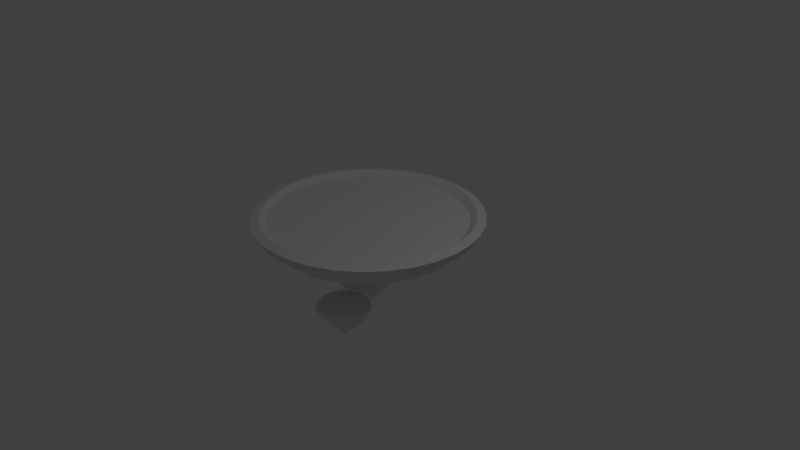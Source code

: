 # Source: floating_platform_1.blend  (saved by Blender 2.79.0; exported with 4.5.12 LTS)
import bpy
from mathutils import Matrix  # noqa: F401  (used for matrix-valued properties, if any)

bpy.ops.wm.read_factory_settings(use_empty=True)
scene = bpy.context.scene
scene.name = 'Scene'

# ---- collections
col_collection_1 = bpy.data.collections.new('Collection 1'); scene.collection.children.link(col_collection_1)

# ---- materials (node trees are filled in below, after node groups)
mat_material_001 = bpy.data.materials.new('Material.001')
mat_material_001.alpha_threshold = 0.0
mat_material_001.use_transparent_shadow = False
mat_material_001.roughness = 0.5

# ---- material node trees

# ---- world
world_world = bpy.data.worlds.new('World'); scene.world = world_world
world_world.color = (0.05088, 0.05088, 0.05088)
world_world.use_sun_shadow = False
world_world.sun_shadow_jitter_overblur = 0.0
world_world.cycles.sampling_method = 'MANUAL'

# ---- cameras
cam_camera = bpy.data.cameras.new('Camera')
cam_camera.clip_end = 100.0
cam_camera.lens = 35.0
cam_camera.sensor_width = 32.0
cam_camera.sensor_height = 18.0
cam_camera.ortho_scale = 7.314
cam_camera.dof.focus_distance = 0.0
cam_camera.dof.aperture_fstop = 128.0

# ---- lights
light_lamp = bpy.data.lights.new('Lamp', 'POINT')
light_lamp.transmission_factor = 0.0
light_lamp.cutoff_distance = 30.0
light_lamp.energy = 100.0
light_lamp.shadow_buffer_clip_start = 1.001
light_lamp.shadow_soft_size = 0.1
light_lamp.shadow_maximum_resolution = 0.006
light_lamp.use_absolute_resolution = True

# ---- meshes
me_circle_002 = bpy.data.meshes.new('Circle.002')
me_circle_002.from_pydata([(0.4215, -0.4177, -0.2952), (0.2865, -0.431, -0.2952), (0.1991, -0.4729, -0.2947), (0.1204, -0.5414, -0.2951), (0.07099, -0.6249, -0.2947), (0.04367, -0.7221, -0.2947), (0.05565, -0.8581, -0.2943), (0.1193, -0.9772, -0.2951), (0.1916, -1.042, -0.2947), (0.2782, -1.086, -0.2943), (0.4122, -1.103, -0.2943), (0.5124, -1.078, -0.2947), (0.5972, -1.031, -0.2951), (0.6856, -0.9285, -0.2943), (0.7273, -0.7985, -0.2947), (0.7166, -0.6681, -0.2951), (0.6726, -0.5736, -0.2947), (0.6116, -0.501, -0.2947), (0.5206, -0.4455, -0.2947), (0.3911, -0.4672, -0.3984), (0.4726, -0.4826, -0.4042), (0.3094, -0.4778, -0.4002), (0.2107, -0.5283, -0.3999), (0.1387, -0.6127, -0.3996), (0.1045, -0.7183, -0.3994), (0.1132, -0.8291, -0.3992), (0.1638, -0.9282, -0.3991), (0.2485, -1.0, -0.399), (0.3282, -1.029, -0.3984), (0.4129, -1.035, -0.399), (0.5197, -1.004, -0.3991), (0.6062, -0.9339, -0.3992), (0.6592, -0.8362, -0.3994), (0.6709, -0.7258, -0.3996), (0.6394, -0.6194, -0.3999), (0.5698, -0.5332, -0.4002), (0.422, -0.5884, -0.5694), (0.3594, -0.5903, -0.5686), (0.2946, -0.63, -0.5706), (0.2675, -0.7144, -0.5753), (0.2766, -0.7777, -0.5688), (0.3083, -0.8184, -0.5686), (0.3545, -0.8437, -0.5692), (0.4201, -0.848, -0.5694), (0.4778, -0.8204, -0.5688), (0.5118, -0.7663, -0.5753), (0.5214, -0.6782, -0.5706), (0.4784, -0.6156, -0.5686), (0.3851, -0.7619, -0.6937), (0.4257, -0.4472, -0.2553), (0.3283, -0.4513, -0.2552), (0.2402, -0.4808, -0.255), (0.1664, -0.5351, -0.2552), (0.1072, -0.6121, -0.255), (0.07836, -0.6947, -0.2552), (0.07198, -0.7874, -0.255), (0.1048, -0.9054, -0.2555), (0.1606, -0.9791, -0.2552), (0.2377, -1.039, -0.2553), (0.355, -1.074, -0.2551), (0.4723, -1.063, -0.255), (0.5825, -1.007, -0.2553), (0.6608, -0.9126, -0.255), (0.6982, -0.8005, -0.2552), (0.6892, -0.6726, -0.2553), (0.6313, -0.5636, -0.2549), (0.5417, -0.4862, -0.2551), (0.3748, -0.5636, -0.2217), (0.2323, -0.649, -0.2218), (0.1942, -0.7763, -0.2218), (0.2806, -0.9229, -0.2218), (0.4384, -0.9431, -0.2218), (0.5709, -0.8253, -0.2217), (0.5382, -0.6449, -0.2218)], [], [(15, 33, 34), (8, 27, 9), (2, 22, 3), (3, 23, 4), (12, 30, 31), (13, 31, 32), (14, 32, 33), (22, 38, 23), (30, 43, 44), (31, 44, 45), (24, 39, 25), (25, 40, 26), (26, 41, 27), (20, 36, 19), (27, 42, 28), (44, 43, 48), (39, 38, 48), (45, 44, 48), (40, 39, 48), (46, 45, 48), (41, 40, 48), (42, 41, 48), (37, 36, 48), (47, 46, 48), (43, 42, 48), (38, 37, 48), (36, 47, 48), (62, 72, 61), (9, 58, 8), (17, 65, 16), (17, 66, 65), (10, 59, 9), (2, 51, 1), (18, 66, 17), (4, 53, 3), (6, 55, 5), (6, 56, 55), (63, 72, 62), (64, 72, 63), (57, 70, 56), (64, 73, 72), (65, 73, 64), (50, 67, 49), (59, 70, 58), (66, 67, 73), (60, 71, 59), (53, 68, 52), (61, 71, 60), (61, 72, 71), (0, 20, 19), (16, 15, 34), (9, 27, 28), (0, 18, 20), (3, 22, 23), (12, 11, 30), (13, 12, 31), (14, 13, 32), (15, 14, 33), (30, 29, 43), (31, 30, 44), (32, 31, 45), (25, 39, 40), (26, 40, 41), (34, 33, 46), (27, 41, 42), (7, 57, 56), (9, 59, 58), (1, 51, 50), (10, 60, 59), (10, 11, 60), (3, 53, 52), (5, 55, 54), (6, 7, 56), (54, 55, 69), (55, 56, 69), (56, 70, 69), (57, 58, 70), (50, 51, 67), (65, 66, 73), (59, 71, 70), (66, 49, 67), (8, 7, 26, 27), (1, 0, 19, 21), (35, 17, 16, 34), (28, 29, 10, 9), (2, 1, 21, 22), (35, 20, 18, 17), (29, 30, 11, 10), (24, 5, 4, 23), (25, 6, 5, 24), (26, 7, 6, 25), (42, 43, 29, 28), (38, 22, 21, 37), (47, 36, 20, 35), (39, 24, 23, 38), (45, 46, 33, 32), (37, 21, 19, 36), (46, 47, 35, 34), (57, 7, 8, 58), (64, 15, 16, 65), (50, 49, 0, 1), (52, 51, 2, 3), (49, 66, 18, 0), (61, 60, 11, 12), (4, 5, 54, 53), (61, 12, 13, 62), (63, 62, 13, 14), (64, 63, 14, 15), (68, 67, 51, 52), (68, 53, 54, 69), (71, 72, 73, 67, 68, 69, 70)])
_ca = me_circle_002.color_attributes.new('Col', 'BYTE_COLOR', 'CORNER')
_ca.data.foreach_set('color', [0.2159, 0.08866, 0.0331, 1.0, 0.2423, 0.1022, 0.0382, 1.0, 0.1779, 0.07227, 0.02843, 1.0, 0.2582, 0.1022, 0.03689, 1.0, 0.3515, 0.1384, 0.04971, 1.0, 0.3864, 0.1529, 0.05286, 1.0, 0.3515, 0.1356, 0.04817, 1.0, 0.162, 0.0648, 0.02519, 1.0, 0.2747, 0.107, 0.04092, 1.0, 0.2747, 0.107, 0.04092, 1.0, 0.1779, 0.07036, 0.02732, 1.0, 0.2016, 0.08228, 0.02956, 1.0, 0.1529, 0.0648, 0.02519, 1.0, 0.2623, 0.107, 0.0382, 1.0, 0.4397, 0.1714, 0.05951, 1.0, 0.1714, 0.07036, 0.02732, 1.0, 0.4397, 0.1714, 0.05951, 1.0, 0.4397, 0.1714, 0.05951, 1.0, 0.15, 0.06301, 0.02519, 1.0, 0.4397, 0.1714, 0.05951, 1.0, 0.4397, 0.1714, 0.05951, 1.0, 0.162, 0.0648, 0.02519, 1.0, 0.3663, 0.1441, 0.05127, 1.0, 0.1683, 0.06848, 0.02624, 1.0, 0.4397, 0.1714, 0.05951, 1.0, 0.4397, 0.1714, 0.05951, 1.0, 0.4397, 0.1714, 0.05951, 1.0, 0.4397, 0.1714, 0.05951, 1.0, 0.4397, 0.1714, 0.05951, 1.0, 0.4397, 0.1714, 0.05951, 1.0, 0.1912, 0.07819, 0.03071, 1.0, 0.2961, 0.117, 0.04374, 1.0, 0.1779, 0.07227, 0.02843, 1.0, 0.1779, 0.07227, 0.02843, 1.0, 0.2918, 0.1144, 0.04092, 1.0, 0.1812, 0.07421, 0.02732, 1.0, 0.1812, 0.07421, 0.02732, 1.0, 0.3515, 0.1413, 0.04971, 1.0, 0.3515, 0.1384, 0.04971, 1.0, 0.1651, 0.06848, 0.02624, 1.0, 0.2384, 0.09759, 0.0356, 1.0, 0.1746, 0.07421, 0.02732, 1.0, 0.3515, 0.1384, 0.04971, 1.0, 0.4072, 0.159, 0.05613, 1.0, 0.4125, 0.159, 0.05613, 1.0, 0.4397, 0.1714, 0.05951, 1.0, 0.4397, 0.1714, 0.05951, 1.0, 0.4397, 0.1714, 0.05951, 1.0, 0.2961, 0.117, 0.04374, 1.0, 0.3663, 0.1441, 0.05127, 1.0, 0.4397, 0.1714, 0.05951, 1.0, 0.4397, 0.1714, 0.05951, 1.0, 0.4397, 0.1714, 0.05951, 1.0, 0.4397, 0.1714, 0.05951, 1.0, 0.2918, 0.1144, 0.04092, 1.0, 0.2961, 0.117, 0.04374, 1.0, 0.4397, 0.1714, 0.05951, 1.0, 0.4508, 0.1779, 0.06301, 1.0, 0.4508, 0.1779, 0.06301, 1.0, 0.5029, 0.2346, 0.1144, 1.0, 0.3515, 0.1413, 0.04971, 1.0, 0.2918, 0.1144, 0.04092, 1.0, 0.4397, 0.1714, 0.05951, 1.0, 0.4072, 0.159, 0.05613, 1.0, 0.3515, 0.1413, 0.04971, 1.0, 0.4397, 0.1714, 0.05951, 1.0, 0.2623, 0.1144, 0.04667, 1.0, 0.2384, 0.09759, 0.0356, 1.0, 0.5029, 0.2346, 0.1144, 1.0, 0.2918, 0.1144, 0.04231, 1.0, 0.4508, 0.1779, 0.06301, 1.0, 0.5029, 0.2346, 0.1144, 1.0, 0.4179, 0.162, 0.05781, 1.0, 0.4072, 0.159, 0.05613, 1.0, 0.4397, 0.1714, 0.05951, 1.0, 0.4397, 0.1714, 0.05951, 1.0, 0.4397, 0.1714, 0.05951, 1.0, 0.4397, 0.1714, 0.05951, 1.0, 0.2384, 0.09759, 0.0356, 1.0, 0.2918, 0.1144, 0.04231, 1.0, 0.5029, 0.2346, 0.1144, 1.0, 0.15, 0.06301, 0.02519, 1.0, 0.15, 0.06301, 0.02519, 1.0, 0.15, 0.06301, 0.02519, 1.0, 0.1651, 0.06848, 0.02519, 1.0, 0.1746, 0.07227, 0.02732, 1.0, 0.15, 0.06301, 0.02519, 1.0, 0.1845, 0.07819, 0.02956, 1.0, 0.1779, 0.07227, 0.03071, 1.0, 0.227, 0.09084, 0.03689, 1.0, 0.1845, 0.07819, 0.02956, 1.0, 0.1683, 0.06848, 0.02732, 1.0, 0.1779, 0.07227, 0.03071, 1.0, 0.1878, 0.07619, 0.03071, 1.0, 0.1529, 0.06301, 0.02519, 1.0, 0.1651, 0.06848, 0.02519, 1.0, 0.3763, 0.147, 0.05286, 1.0, 0.4233, 0.1651, 0.05951, 1.0, 0.3916, 0.1529, 0.05286, 1.0, 0.1559, 0.0648, 0.02624, 1.0, 0.1683, 0.06848, 0.02732, 1.0, 0.1845, 0.07819, 0.02956, 1.0, 0.2016, 0.08228, 0.02956, 1.0, 0.3372, 0.1356, 0.04817, 1.0, 0.2918, 0.1144, 0.04231, 1.0, 0.1683, 0.06848, 0.02624, 1.0, 0.2232, 0.09531, 0.0331, 1.0, 0.1714, 0.07227, 0.02732, 1.0, 0.1683, 0.06848, 0.02624, 1.0, 0.2122, 0.08866, 0.0319, 1.0, 0.2232, 0.09531, 0.0331, 1.0, 0.15, 0.06301, 0.02519, 1.0, 0.15, 0.06301, 0.02519, 1.0, 0.15, 0.06301, 0.02519, 1.0, 0.1746, 0.07036, 0.02732, 1.0, 0.15, 0.06301, 0.02519, 1.0, 0.15, 0.06301, 0.02519, 1.0, 0.2051, 0.08228, 0.03071, 1.0, 0.15, 0.06301, 0.02519, 1.0, 0.1683, 0.06848, 0.02732, 1.0, 0.1746, 0.07036, 0.02732, 1.0, 0.15, 0.06301, 0.02519, 1.0, 0.15, 0.06301, 0.02519, 1.0, 0.1746, 0.07227, 0.02843, 1.0, 0.15, 0.06301, 0.02519, 1.0, 0.1746, 0.07036, 0.02732, 1.0, 0.1683, 0.06848, 0.02732, 1.0, 0.15, 0.06301, 0.02519, 1.0, 0.1812, 0.07421, 0.02843, 1.0, 0.1529, 0.06301, 0.02519, 1.0, 0.15, 0.06301, 0.02519, 1.0, 0.1746, 0.07227, 0.02732, 1.0, 0.1683, 0.06848, 0.02624, 1.0, 0.15, 0.06301, 0.02519, 1.0, 0.15, 0.06301, 0.02519, 1.0, 0.15, 0.06301, 0.02519, 1.0, 0.15, 0.06301, 0.02519, 1.0, 0.1529, 0.06301, 0.02519, 1.0, 0.1651, 0.07036, 0.02732, 1.0, 0.15, 0.06301, 0.02519, 1.0, 0.1714, 0.07036, 0.02732, 1.0, 0.15, 0.06301, 0.02519, 1.0, 0.15, 0.06301, 0.02519, 1.0, 0.15, 0.06301, 0.02519, 1.0, 0.15, 0.06301, 0.02519, 1.0, 0.15, 0.06301, 0.02519, 1.0, 0.15, 0.06301, 0.02519, 1.0, 0.2346, 0.09531, 0.03689, 1.0, 0.1651, 0.06848, 0.02624, 1.0, 0.1746, 0.07421, 0.02732, 1.0, 0.227, 0.09084, 0.03689, 1.0, 0.2159, 0.08866, 0.0331, 1.0, 0.1779, 0.07227, 0.02843, 1.0, 0.3864, 0.1529, 0.05286, 1.0, 0.3515, 0.1384, 0.04971, 1.0, 0.4125, 0.159, 0.05613, 1.0, 0.2346, 0.09531, 0.03689, 1.0, 0.1746, 0.07227, 0.02732, 1.0, 0.1651, 0.06848, 0.02624, 1.0, 0.2747, 0.107, 0.04092, 1.0, 0.162, 0.0648, 0.02519, 1.0, 0.1683, 0.06848, 0.02624, 1.0, 0.1529, 0.0648, 0.02519, 1.0, 0.1559, 0.0648, 0.02624, 1.0, 0.2623, 0.107, 0.0382, 1.0, 0.1714, 0.07036, 0.02732, 1.0, 0.1529, 0.0648, 0.02519, 1.0, 0.4397, 0.1714, 0.05951, 1.0, 0.15, 0.06301, 0.02519, 1.0, 0.1714, 0.07036, 0.02732, 1.0, 0.4397, 0.1714, 0.05951, 1.0, 0.2159, 0.08866, 0.0331, 1.0, 0.15, 0.06301, 0.02519, 1.0, 0.2423, 0.1022, 0.0382, 1.0, 0.4397, 0.1714, 0.05951, 1.0, 0.4397, 0.1714, 0.05951, 1.0, 0.4397, 0.1714, 0.05951, 1.0, 0.4397, 0.1714, 0.05951, 1.0, 0.2623, 0.107, 0.0382, 1.0, 0.4397, 0.1714, 0.05951, 1.0, 0.4397, 0.1714, 0.05951, 1.0, 0.4397, 0.1714, 0.05951, 1.0, 0.4397, 0.1714, 0.05951, 1.0, 0.1779, 0.07227, 0.02843, 1.0, 0.2961, 0.117, 0.04374, 1.0, 0.2918, 0.1144, 0.04092, 1.0, 0.1812, 0.07421, 0.02732, 1.0, 0.2918, 0.1144, 0.04092, 1.0, 0.3515, 0.1413, 0.04971, 1.0, 0.1779, 0.07227, 0.02843, 1.0, 0.2423, 0.1022, 0.0382, 1.0, 0.4508, 0.1779, 0.06301, 1.0, 0.3515, 0.1384, 0.04971, 1.0, 0.3515, 0.1413, 0.04971, 1.0, 0.4072, 0.159, 0.05613, 1.0, 0.1779, 0.07227, 0.02843, 1.0, 0.2423, 0.09759, 0.0356, 1.0, 0.2122, 0.08866, 0.0319, 1.0, 0.1651, 0.06848, 0.02519, 1.0, 0.1529, 0.06301, 0.02519, 1.0, 0.1746, 0.07227, 0.02732, 1.0, 0.3763, 0.1441, 0.05286, 1.0, 0.4397, 0.1714, 0.05951, 1.0, 0.4397, 0.1714, 0.05951, 1.0, 0.1878, 0.07619, 0.03071, 1.0, 0.15, 0.06301, 0.02519, 1.0, 0.1529, 0.06301, 0.02519, 1.0, 0.1878, 0.07619, 0.03071, 1.0, 0.1559, 0.0648, 0.02624, 1.0, 0.15, 0.06301, 0.02519, 1.0, 0.2918, 0.1144, 0.04231, 1.0, 0.3372, 0.1356, 0.04817, 1.0, 0.402, 0.159, 0.05448, 1.0, 0.1714, 0.07227, 0.02732, 1.0, 0.2232, 0.09531, 0.0331, 1.0, 0.2747, 0.1046, 0.03955, 1.0, 0.1683, 0.06848, 0.02624, 1.0, 0.1779, 0.07227, 0.02843, 1.0, 0.2122, 0.08866, 0.0319, 1.0, 0.15, 0.06301, 0.02519, 1.0, 0.15, 0.06301, 0.02519, 1.0, 0.15, 0.06301, 0.02519, 1.0, 0.15, 0.06301, 0.02519, 1.0, 0.1683, 0.06848, 0.02732, 1.0, 0.15, 0.06301, 0.02519, 1.0, 0.1683, 0.06848, 0.02732, 1.0, 0.15, 0.06301, 0.02519, 1.0, 0.15, 0.06301, 0.02519, 1.0, 0.2051, 0.08228, 0.03071, 1.0, 0.1746, 0.07227, 0.02732, 1.0, 0.15, 0.06301, 0.02519, 1.0, 0.1683, 0.06848, 0.02732, 1.0, 0.1683, 0.06848, 0.02624, 1.0, 0.15, 0.06301, 0.02519, 1.0, 0.1746, 0.07227, 0.02843, 1.0, 0.1683, 0.06848, 0.02624, 1.0, 0.15, 0.06301, 0.02519, 1.0, 0.1529, 0.06301, 0.02519, 1.0, 0.15, 0.06301, 0.02519, 1.0, 0.15, 0.06301, 0.02519, 1.0, 0.1683, 0.06848, 0.02624, 1.0, 0.1812, 0.07421, 0.02843, 1.0, 0.15, 0.06301, 0.02519, 1.0, 0.2582, 0.1022, 0.03689, 1.0, 0.1779, 0.07227, 0.02843, 1.0, 0.1812, 0.07421, 0.02732, 1.0, 0.3515, 0.1384, 0.04971, 1.0, 0.3712, 0.1384, 0.05286, 1.0, 0.2346, 0.09531, 0.03434, 1.0, 0.1746, 0.07227, 0.02732, 1.0, 0.1683, 0.06663, 0.02624, 1.0, 0.1812, 0.07619, 0.02843, 1.0, 0.1845, 0.07819, 0.02956, 1.0, 0.227, 0.09084, 0.03689, 1.0, 0.1981, 0.08022, 0.0319, 1.0, 0.4072, 0.159, 0.05613, 1.0, 0.4287, 0.1651, 0.05951, 1.0, 0.227, 0.09084, 0.0331, 1.0, 0.1651, 0.06848, 0.02519, 1.0, 0.402, 0.1559, 0.05448, 1.0, 0.3712, 0.1384, 0.05286, 1.0, 0.1683, 0.06663, 0.02624, 1.0, 0.2232, 0.09306, 0.03434, 1.0, 0.1878, 0.07619, 0.02956, 1.0, 0.1651, 0.06848, 0.02624, 1.0, 0.1746, 0.07227, 0.02732, 1.0, 0.2086, 0.08438, 0.0331, 1.0, 0.1746, 0.07421, 0.02624, 1.0, 0.2623, 0.107, 0.0382, 1.0, 0.1559, 0.0648, 0.02624, 1.0, 0.1878, 0.07619, 0.03071, 1.0, 0.1912, 0.07819, 0.03071, 1.0, 0.1714, 0.07227, 0.02732, 1.0, 0.2016, 0.08228, 0.02956, 1.0, 0.1779, 0.07036, 0.02732, 1.0, 0.1779, 0.07227, 0.02843, 1.0, 0.1683, 0.06848, 0.02624, 1.0, 0.1714, 0.07227, 0.02732, 1.0, 0.1912, 0.07819, 0.03071, 1.0, 0.1812, 0.07421, 0.02732, 1.0, 0.1779, 0.07227, 0.02843, 1.0, 0.1683, 0.06848, 0.02624, 1.0, 0.1779, 0.07227, 0.02843, 1.0, 0.4072, 0.159, 0.05613, 1.0, 0.4179, 0.162, 0.05781, 1.0, 0.4287, 0.1651, 0.05951, 1.0, 0.4125, 0.159, 0.05613, 1.0, 0.3663, 0.1441, 0.05127, 1.0, 0.1746, 0.07227, 0.02732, 1.0, 0.1529, 0.06301, 0.02519, 1.0, 0.3813, 0.15, 0.05127, 1.0, 0.2918, 0.1144, 0.04231, 1.0, 0.2384, 0.09759, 0.0356, 1.0, 0.1651, 0.06848, 0.02624, 1.0, 0.1878, 0.07619, 0.02956, 1.0, 0.2961, 0.117, 0.04374, 1.0, 0.1779, 0.07421, 0.02956, 1.0, 0.1683, 0.06848, 0.02624, 1.0, 0.3663, 0.1441, 0.05127, 1.0, 0.4508, 0.1779, 0.06301, 1.0, 0.4508, 0.1779, 0.06301, 1.0, 0.4179, 0.1683, 0.06125, 1.0, 0.4735, 0.2195, 0.1022, 1.0, 0.2502, 0.0999, 0.03689, 1.0, 0.1683, 0.06663, 0.02624, 1.0, 0.1746, 0.07227, 0.02732, 1.0, 0.2384, 0.09531, 0.03434, 1.0, 0.4508, 0.1779, 0.06301, 1.0, 0.2918, 0.1144, 0.04231, 1.0, 0.1878, 0.07619, 0.02956, 1.0, 0.1981, 0.08022, 0.0319, 1.0, 0.2423, 0.09759, 0.0356, 1.0, 0.159, 0.0648, 0.02624, 1.0, 0.1559, 0.06301, 0.02519, 1.0, 0.1845, 0.07819, 0.02956, 1.0, 0.1746, 0.07619, 0.02843, 1.0, 0.2159, 0.08866, 0.0331, 1.0, 0.227, 0.09084, 0.03689, 1.0, 0.1779, 0.07227, 0.03071, 1.0, 0.4793, 0.2086, 0.08438, 1.0, 0.3613, 0.15, 0.05286, 1.0, 0.2346, 0.09531, 0.03689, 1.0, 0.4793, 0.2623, 0.15, 1.0, 0.402, 0.159, 0.05448, 1.0, 0.4233, 0.1651, 0.05951, 1.0, 0.3763, 0.147, 0.05286, 1.0, 0.2918, 0.1144, 0.04231, 1.0, 0.1812, 0.07421, 0.03071, 1.0, 0.1683, 0.06848, 0.02732, 1.0, 0.1559, 0.0648, 0.02624, 1.0, 0.1683, 0.06848, 0.02732, 1.0, 0.15, 0.06301, 0.02519, 1.0, 0.15, 0.06301, 0.02519, 1.0, 0.1559, 0.0648, 0.02624, 1.0, 0.1529, 0.0648, 0.02519, 1.0, 0.2016, 0.08228, 0.02956, 1.0, 0.1714, 0.07227, 0.02732, 1.0, 0.2747, 0.1046, 0.03955, 1.0, 0.3372, 0.1356, 0.04817, 1.0, 0.15, 0.06301, 0.02519, 1.0, 0.1529, 0.0648, 0.02519, 1.0, 0.1714, 0.07036, 0.02732, 1.0, 0.15, 0.06301, 0.02519, 1.0, 0.15, 0.06301, 0.02519, 1.0, 0.15, 0.06301, 0.02519, 1.0, 0.1714, 0.07036, 0.02732, 1.0, 0.15, 0.06301, 0.02519, 1.0, 0.1746, 0.07036, 0.02732, 1.0, 0.15, 0.06301, 0.02519, 1.0, 0.15, 0.06301, 0.02519, 1.0, 0.2159, 0.0865, 0.0319, 1.0, 0.15, 0.06301, 0.02519, 1.0, 0.15, 0.06301, 0.02519, 1.0, 0.1683, 0.06848, 0.02624, 1.0, 0.1714, 0.07036, 0.02732, 1.0, 0.15, 0.06301, 0.02519, 1.0, 0.1651, 0.07036, 0.02732, 1.0, 0.15, 0.06301, 0.02519, 1.0, 0.15, 0.06301, 0.02519, 1.0, 0.15, 0.06301, 0.02519, 1.0, 0.15, 0.06301, 0.02519, 1.0, 0.15, 0.06301, 0.02519, 1.0, 0.15, 0.06301, 0.02519, 1.0, 0.15, 0.06301, 0.02519, 1.0, 0.15, 0.06301, 0.02519, 1.0, 0.15, 0.06301, 0.02519, 1.0])
me_circle_002.materials.append(mat_material_001)
me_circle_002.use_remesh_preserve_volume = False
me_circle_002.use_remesh_preserve_attributes = False
me_circle_002.use_mirror_vertex_groups = False
me_circle_002.update()
me_circle_001 = bpy.data.meshes.new('Circle.001')
me_circle_001.from_pydata([(-0.6778, 0.6856, -0.553), (-0.6934, 0.4078, -0.5518), (-0.5579, 0.3287, -0.5508), (-0.4221, 0.3603, -0.5525), (-0.3501, 0.4384, -0.5311), (-0.3287, 0.5369, -0.5286), (-0.3613, 0.6496, -0.5288), (-0.4237, 0.7156, -0.5605), (-0.5241, 0.7434, -0.559), (-0.6015, 0.6915, -0.6535), (-0.7376, 0.5807, -0.5641), (-0.68, 0.4639, -0.6484), (-0.5966, 0.3822, -0.6427), (-0.4799, 0.3758, -0.649), (-0.3652, 0.5864, -0.6558), (-0.4801, 0.6185, -0.8232), (-0.5576, 0.5658, -0.8608), (-0.5463, 0.4863, -0.8048), (-0.3952, 0.4928, -0.716), (-0.53, 0.5367, -0.9079), (-0.5687, 0.7307, -0.5145), (-0.7172, 0.5783, -0.5155), (-0.671, 0.4018, -0.5163), (-0.4978, 0.3461, -0.5155), (-0.527, 0.6592, -0.4858), (-0.6498, 0.5146, -0.4858), (-0.5212, 0.4185, -0.4863), (-0.4106, 0.5209, -0.4862)], [], [(16, 15, 19), (15, 18, 19), (17, 16, 19), (14, 6, 5), (12, 1, 11), (12, 2, 1), (13, 3, 2), (10, 0, 9), (18, 4, 3), (15, 7, 14), (17, 13, 12), (16, 9, 15), (19, 18, 13), (17, 11, 16), (6, 7, 20), (22, 2, 23), (20, 8, 0), (23, 2, 3), (20, 0, 21), (3, 4, 23), (22, 26, 25), (14, 7, 6), (9, 0, 8), (12, 13, 2), (13, 18, 3), (11, 1, 10), (15, 9, 8), (17, 19, 13), (16, 10, 9), (16, 11, 10), (18, 15, 14), (15, 8, 7), (17, 12, 11), (20, 7, 8), (22, 1, 2), (21, 0, 10), (27, 4, 5), (25, 21, 22), (24, 6, 20), (27, 5, 6), (24, 27, 6), (26, 22, 23), (14, 5, 4, 18), (21, 10, 1, 22), (26, 27, 24, 25), (26, 23, 4, 27), (24, 20, 21, 25)])
_ca = me_circle_001.color_attributes.new('Col', 'BYTE_COLOR', 'CORNER')
_ca.data.foreach_set('color', [0.4397, 0.1714, 0.05951, 1.0, 0.4397, 0.1714, 0.05951, 1.0, 0.4397, 0.1714, 0.05951, 1.0, 0.4397, 0.1714, 0.05951, 1.0, 0.3467, 0.1356, 0.04971, 1.0, 0.4397, 0.1714, 0.05951, 1.0, 0.4397, 0.1714, 0.05951, 1.0, 0.4397, 0.1714, 0.05951, 1.0, 0.4397, 0.1714, 0.05951, 1.0, 0.1651, 0.06848, 0.02624, 1.0, 0.15, 0.06301, 0.02519, 1.0, 0.1912, 0.07819, 0.03071, 1.0, 0.4397, 0.1714, 0.05951, 1.0, 0.4397, 0.1714, 0.05951, 1.0, 0.4397, 0.1714, 0.05951, 1.0, 0.4397, 0.1714, 0.05951, 1.0, 0.4287, 0.1714, 0.05951, 1.0, 0.4397, 0.1714, 0.05951, 1.0, 0.3712, 0.147, 0.05127, 1.0, 0.4125, 0.162, 0.05951, 1.0, 0.4287, 0.1714, 0.05951, 1.0, 0.3968, 0.1559, 0.05286, 1.0, 0.2664, 0.1046, 0.0382, 1.0, 0.4397, 0.1714, 0.05951, 1.0, 0.3564, 0.1356, 0.04971, 1.0, 0.2542, 0.1022, 0.0382, 1.0, 0.2159, 0.08866, 0.0331, 1.0, 0.4397, 0.1714, 0.05951, 1.0, 0.15, 0.06301, 0.02519, 1.0, 0.1651, 0.06848, 0.02624, 1.0, 0.4397, 0.1714, 0.05951, 1.0, 0.4397, 0.1714, 0.05951, 1.0, 0.4397, 0.1714, 0.05951, 1.0, 0.4397, 0.1714, 0.05951, 1.0, 0.4397, 0.1714, 0.05951, 1.0, 0.4397, 0.1714, 0.05951, 1.0, 0.4397, 0.1714, 0.05951, 1.0, 0.3564, 0.1356, 0.04971, 1.0, 0.227, 0.08866, 0.0331, 1.0, 0.4397, 0.1714, 0.05951, 1.0, 0.4397, 0.1714, 0.05951, 1.0, 0.4397, 0.1714, 0.05951, 1.0, 0.15, 0.06301, 0.02519, 1.0, 0.15, 0.06301, 0.02519, 1.0, 0.15, 0.06301, 0.02519, 1.0, 0.4397, 0.1714, 0.05951, 1.0, 0.4397, 0.1714, 0.05951, 1.0, 0.4397, 0.1714, 0.05951, 1.0, 0.15, 0.06301, 0.02519, 1.0, 0.2542, 0.1046, 0.03955, 1.0, 0.2664, 0.1046, 0.0382, 1.0, 0.4179, 0.1651, 0.05951, 1.0, 0.4287, 0.1714, 0.05951, 1.0, 0.4125, 0.162, 0.05951, 1.0, 0.15, 0.06301, 0.02519, 1.0, 0.2664, 0.1046, 0.0382, 1.0, 0.1981, 0.08022, 0.02956, 1.0, 0.2195, 0.08866, 0.0331, 1.0, 0.2542, 0.1022, 0.03689, 1.0, 0.2831, 0.1144, 0.04519, 1.0, 0.4125, 0.162, 0.05781, 1.0, 0.2423, 0.1022, 0.0382, 1.0, 0.162, 0.06848, 0.02624, 1.0, 0.1651, 0.06848, 0.02624, 1.0, 0.15, 0.06301, 0.02519, 1.0, 0.15, 0.06301, 0.02519, 1.0, 0.4397, 0.1714, 0.05951, 1.0, 0.2664, 0.1046, 0.0382, 1.0, 0.2542, 0.1046, 0.03955, 1.0, 0.4397, 0.1714, 0.05951, 1.0, 0.4397, 0.1714, 0.05951, 1.0, 0.4287, 0.1714, 0.05951, 1.0, 0.227, 0.08866, 0.0331, 1.0, 0.3564, 0.1356, 0.04971, 1.0, 0.2159, 0.08866, 0.0331, 1.0, 0.3916, 0.1559, 0.05448, 1.0, 0.4125, 0.162, 0.05613, 1.0, 0.3968, 0.1559, 0.05286, 1.0, 0.4397, 0.1714, 0.05951, 1.0, 0.2623, 0.1046, 0.0382, 1.0, 0.1878, 0.07819, 0.02956, 1.0, 0.4397, 0.1714, 0.05951, 1.0, 0.4397, 0.1714, 0.05951, 1.0, 0.4397, 0.1714, 0.05951, 1.0, 0.4397, 0.1714, 0.05951, 1.0, 0.3968, 0.1559, 0.05286, 1.0, 0.4397, 0.1714, 0.05951, 1.0, 0.4397, 0.1714, 0.05951, 1.0, 0.3916, 0.1559, 0.05448, 1.0, 0.3968, 0.1559, 0.05286, 1.0, 0.3467, 0.1356, 0.04971, 1.0, 0.4397, 0.1714, 0.05951, 1.0, 0.1651, 0.06848, 0.02624, 1.0, 0.4397, 0.1714, 0.05951, 1.0, 0.1878, 0.07819, 0.02956, 1.0, 0.15, 0.06301, 0.02519, 1.0, 0.4397, 0.1714, 0.05951, 1.0, 0.4397, 0.1714, 0.05951, 1.0, 0.4397, 0.1714, 0.05951, 1.0, 0.15, 0.06301, 0.02519, 1.0, 0.15, 0.06301, 0.02519, 1.0, 0.1878, 0.07819, 0.02956, 1.0, 0.4397, 0.1714, 0.05951, 1.0, 0.4397, 0.1714, 0.05951, 1.0, 0.4287, 0.1714, 0.05951, 1.0, 0.1981, 0.08022, 0.02956, 1.0, 0.2664, 0.1046, 0.0382, 1.0, 0.3968, 0.1559, 0.05286, 1.0, 0.15, 0.06301, 0.02519, 1.0, 0.1651, 0.06848, 0.02624, 1.0, 0.1559, 0.06301, 0.02519, 1.0, 0.162, 0.06848, 0.02624, 1.0, 0.1981, 0.08022, 0.02956, 1.0, 0.4125, 0.162, 0.05781, 1.0, 0.15, 0.06301, 0.02519, 1.0, 0.15, 0.06301, 0.02519, 1.0, 0.15, 0.06301, 0.02519, 1.0, 0.15, 0.06301, 0.02519, 1.0, 0.1559, 0.06301, 0.02519, 1.0, 0.15, 0.06301, 0.02519, 1.0, 0.15, 0.06301, 0.02519, 1.0, 0.15, 0.06301, 0.02519, 1.0, 0.15, 0.06301, 0.02519, 1.0, 0.2423, 0.1022, 0.0382, 1.0, 0.4125, 0.162, 0.05781, 1.0, 0.3564, 0.1441, 0.05286, 1.0, 0.1651, 0.06848, 0.02624, 1.0, 0.1912, 0.07819, 0.03071, 1.0, 0.2542, 0.1022, 0.03689, 1.0, 0.3467, 0.1356, 0.04971, 1.0, 0.1981, 0.08022, 0.02956, 1.0, 0.3968, 0.1559, 0.05286, 1.0, 0.4125, 0.162, 0.05613, 1.0, 0.4125, 0.162, 0.05781, 1.0, 0.1651, 0.06848, 0.02732, 1.0, 0.15, 0.06301, 0.02519, 1.0, 0.15, 0.06301, 0.02519, 1.0, 0.15, 0.06301, 0.02519, 1.0, 0.1651, 0.06848, 0.02732, 1.0, 0.2542, 0.1022, 0.04092, 1.0, 0.1651, 0.06848, 0.02624, 1.0, 0.15, 0.06301, 0.02519, 1.0, 0.15, 0.06301, 0.02519, 1.0, 0.15, 0.06301, 0.02519, 1.0, 0.1981, 0.08022, 0.02956, 1.0, 0.15, 0.06301, 0.02519, 1.0])
me_circle_001.materials.append(mat_material_001)
me_circle_001.use_remesh_preserve_volume = False
me_circle_001.use_remesh_preserve_attributes = False
me_circle_001.use_mirror_vertex_groups = False
me_circle_001.update()
me_circle = bpy.data.meshes.new('Circle')
me_circle.from_pydata([(0.05152, 0.5219, -0.1332), (-0.8064, 0.09521, 0.03079), (-0.786, -0.2219, 0.03381), (-0.6437, -0.5081, 0.03599), (-0.4008, -0.7177, 0.03734), (-0.08086, -0.8194, 0.03737), (0.253, -0.7827, 0.03773), (0.5328, -0.6249, 0.03677), (0.7292, -0.3719, 0.03501), (0.812, -0.06412, 0.0324), (0.7696, 0.2497, 0.029), (2.186e-08, 1.184, 0.2344), (-0.3512, 1.129, 0.2301), (-0.7473, 0.9218, 0.2322), (-0.9846, 0.6579, 0.2344), (-1.134, 0.3351, 0.2301), (-1.186, -0.1222, 0.2355), (-1.037, -0.578, 0.233), (-0.7434, -0.9192, 0.2302), (-0.4531, -1.094, 0.2344), (-0.1162, -1.18, 0.233), (0.341, -1.143, 0.2355), (0.7584, -0.9127, 0.2323), (0.9846, -0.6579, 0.2344), (1.129, -0.3512, 0.2301), (1.184, 1.091e-06, 0.2344), (1.142, 0.3247, 0.233), (0.9846, 0.6579, 0.2344), (0.7473, 0.9218, 0.2322), (0.3377, 1.138, 0.2322), (4.711e-08, 1.396, 0.4159), (-0.2723, 1.369, 0.4159), (-0.5342, 1.29, 0.4159), (-0.7755, 1.161, 0.4159), (-0.9871, 0.9871, 0.4159), (-1.161, 0.7755, 0.4159), (-1.29, 0.5342, 0.4159), (-1.369, 0.2723, 0.4159), (-1.396, -7.779e-09, 0.4159), (-1.369, -0.2723, 0.4159), (-1.29, -0.5342, 0.4159), (-1.161, -0.7755, 0.4159), (-0.9871, -0.9871, 0.4159), (-0.7755, -1.161, 0.4159), (-0.5342, -1.29, 0.4159), (-0.2723, -1.369, 0.4159), (5.02e-07, -1.396, 0.4159), (0.2723, -1.369, 0.4159), (0.5342, -1.29, 0.4159), (0.7755, -1.161, 0.4159), (0.9871, -0.9871, 0.4159), (1.161, -0.7755, 0.4159), (1.29, -0.5342, 0.4159), (1.369, -0.2723, 0.4159), (1.396, 1.235e-06, 0.4159), (1.369, 0.2723, 0.4159), (1.29, 0.5342, 0.4159), (1.161, 0.7755, 0.4159), (0.9871, 0.9871, 0.4159), (0.7755, 1.161, 0.4159), (0.5342, 1.29, 0.4159), (0.2723, 1.369, 0.4159), (1.001e-07, 1.285, 0.5229), (-0.2506, 1.26, 0.5229), (-0.4917, 1.187, 0.5229), (-0.7138, 1.068, 0.5229), (-0.9085, 0.9085, 0.5229), (-1.068, 0.7138, 0.5229), (-1.187, 0.4917, 0.5229), (-1.26, 0.2506, 0.5229), (-1.285, -3.233e-08, 0.5229), (-1.26, -0.2506, 0.5229), (-1.187, -0.4917, 0.5229), (-1.068, -0.7138, 0.5229), (-0.9085, -0.9085, 0.5229), (-0.7138, -1.068, 0.5229), (-0.4917, -1.187, 0.5229), (-0.2506, -1.26, 0.5229), (4.759e-07, -1.285, 0.5229), (0.2506, -1.26, 0.5229), (0.4917, -1.187, 0.5229), (0.7138, -1.068, 0.5229), (0.9085, -0.9085, 0.5229), (1.068, -0.7138, 0.5229), (1.187, -0.4917, 0.5229), (1.26, -0.2506, 0.5229), (1.285, 1.163e-06, 0.5229), (1.26, 0.2506, 0.5229), (1.187, 0.4917, 0.5229), (1.068, 0.7138, 0.5229), (0.9085, 0.9085, 0.5229), (0.7138, 1.068, 0.5229), (0.4917, 1.187, 0.5229), (0.2506, 1.26, 0.5229), (-0.1545, 0.5048, -0.1309), (-0.3352, 0.4058, -0.1319), (-0.4635, 0.2454, -0.1331), (-0.5059, 0.04868, -0.1489), (-0.4876, -0.1485, -0.1488), (-0.3955, -0.3237, -0.1487), (-0.2434, -0.4504, -0.1487), (-0.05, -0.5118, -0.1469), (0.1517, -0.4893, -0.1487), (0.3256, -0.3945, -0.1487), (0.4501, -0.2406, -0.1488), (0.5064, -0.05082, -0.1489), (0.4859, 0.1462, -0.149), (0.4073, 0.3319, -0.1325), (0.2498, 0.4643, -0.1313), (0.05725, 0.2043, -0.4023), (-0.08945, 0.1934, -0.4014), (-0.231, 0.09583, -0.4063), (-0.2796, -0.1201, -0.4185), (-0.2219, -0.273, -0.4015), (-0.1328, -0.3437, -0.4014), (5.562e-08, -0.3768, -0.4019), (0.1328, -0.3437, -0.4014), (0.2539, -0.2299, -0.4064), (0.231, 0.09583, -0.4063), (0.02617, 0.1092, -0.5815), (-0.08413, 0.08356, -0.5786), (-0.1333, -0.006845, -0.5811), (-0.0921, -0.09076, -0.5988), (0.1517, -0.06716, -0.5598), (0.1183, 0.04319, -0.5793), (0.001276, -0.01416, -0.6959), (-0.2723, 1.369, 0.5229), (4.641e-08, 1.396, 0.5229), (-0.5342, 1.29, 0.5229), (-0.7755, 1.161, 0.5229), (-0.9871, 0.9871, 0.5229), (-1.161, 0.7755, 0.5229), (-1.29, 0.5342, 0.5229), (-1.369, 0.2723, 0.5229), (-1.396, -7.779e-09, 0.5229), (-1.369, -0.2723, 0.5229), (-1.29, -0.5342, 0.5229), (-1.161, -0.7755, 0.5229), (-0.9871, -0.9871, 0.5229), (-0.7755, -1.161, 0.5229), (-0.5342, -1.29, 0.5229), (-0.2723, -1.369, 0.5229), (5.013e-07, -1.396, 0.5229), (0.2723, -1.369, 0.5229), (0.5342, -1.29, 0.5229), (0.7755, -1.161, 0.5229), (0.9871, -0.9871, 0.5229), (1.161, -0.7755, 0.5229), (1.29, -0.5342, 0.5229), (1.369, -0.2723, 0.5229), (1.396, 1.235e-06, 0.5229), (1.369, 0.2723, 0.5229), (1.29, 0.5342, 0.5229), (1.161, 0.7755, 0.5229), (0.9871, 0.9871, 0.5229), (0.7755, 1.161, 0.5229), (0.5342, 1.29, 0.5229), (0.2723, 1.369, 0.5229), (-0.2899, 1.457, 0.5697), (5.474e-08, 1.486, 0.5697), (-0.5686, 1.373, 0.5697), (-0.8255, 1.235, 0.5697), (-1.051, 1.051, 0.5697), (-1.235, 0.8255, 0.5697), (-1.373, 0.5686, 0.5697), (-1.457, 0.2899, 0.5697), (-1.486, -2.484e-08, 0.5697), (-1.457, -0.2899, 0.5697), (-1.373, -0.5686, 0.5697), (-1.235, -0.8255, 0.5697), (-1.051, -1.051, 0.5697), (-0.8255, -1.235, 0.5697), (-0.5686, -1.373, 0.5697), (-0.2899, -1.457, 0.5697), (5.389e-07, -1.486, 0.5697), (0.2899, -1.457, 0.5697), (0.5686, -1.373, 0.5697), (0.8255, -1.235, 0.5697), (1.051, -1.051, 0.5697), (1.235, -0.8255, 0.5697), (1.373, -0.5686, 0.5697), (1.457, -0.2899, 0.5697), (1.486, 1.298e-06, 0.5697), (1.457, 0.2899, 0.5697), (1.373, 0.5686, 0.5697), (1.235, 0.8255, 0.5697), (1.051, 1.051, 0.5697), (0.8255, 1.235, 0.5697), (0.5686, 1.373, 0.5697), (0.2899, 1.457, 0.5697), (-0.2668, 1.341, 0.5966), (1.119e-07, 1.368, 0.5966), (-0.5233, 1.263, 0.5966), (-0.7598, 1.137, 0.5966), (-0.967, 0.967, 0.5966), (-1.137, 0.7598, 0.5966), (-1.263, 0.5233, 0.5966), (-1.341, 0.2668, 0.5966), (-1.368, -5.097e-08, 0.5966), (-1.341, -0.2668, 0.5966), (-1.263, -0.5233, 0.5966), (-1.137, -0.7598, 0.5966), (-0.967, -0.967, 0.5966), (-0.7598, -1.137, 0.5966), (-0.5233, -1.263, 0.5966), (-0.2668, -1.341, 0.5966), (5.119e-07, -1.368, 0.5966), (0.2668, -1.341, 0.5966), (0.5233, -1.263, 0.5966), (0.7598, -1.137, 0.5966), (0.967, -0.967, 0.5966), (1.137, -0.7598, 0.5966), (1.263, -0.5233, 0.5966), (1.341, -0.2668, 0.5966), (1.368, 1.222e-06, 0.5966), (1.341, 0.2668, 0.5966), (1.263, 0.5233, 0.5966), (1.137, 0.7598, 0.5966), (0.967, 0.967, 0.5966), (0.7598, 1.137, 0.5966), (0.5233, 1.263, 0.5966), (0.2668, 1.341, 0.5966)], [], [(121, 120, 125), (122, 121, 125), (124, 123, 125), (120, 119, 125), (119, 124, 125), (47, 21, 48), (9, 25, 24), (3, 17, 2), (4, 18, 3), (107, 28, 27), (108, 29, 28), (0, 11, 29), (1, 15, 96), (8, 24, 23), (2, 16, 1), (24, 53, 52), (26, 56, 55), (31, 12, 32), (28, 59, 58), (106, 118, 107), (1, 96, 97), (110, 120, 111), (107, 118, 108), (101, 115, 102), (108, 109, 0), (102, 116, 103), (103, 117, 104), (104, 117, 105), (105, 123, 106), (111, 121, 112), (117, 125, 123), (112, 122, 113), (113, 122, 114), (109, 119, 110), (114, 125, 115), (118, 124, 119), (26, 25, 9, 10), (8, 9, 24), (2, 17, 16), (27, 26, 10, 107), (3, 18, 17), (11, 0, 94, 12), (4, 19, 18), (19, 4, 5, 20), (12, 94, 95, 13), (107, 108, 28), (21, 20, 5, 6), (13, 95, 96, 14), (108, 0, 29), (22, 21, 6, 7), (23, 22, 7, 8), (96, 15, 14), (51, 147, 146, 50), (1, 16, 15), (34, 13, 14, 35), (29, 11, 30, 61), (49, 48, 21, 22), (14, 15, 36, 35), (22, 23, 51, 50), (50, 49, 22), (15, 37, 36), (37, 15, 16, 38), (52, 51, 23, 24), (40, 39, 16, 17), (16, 39, 38), (25, 54, 53, 24), (26, 55, 54, 25), (17, 41, 40), (17, 18, 42, 41), (27, 57, 56, 26), (18, 43, 42), (43, 18, 19, 44), (31, 30, 11, 12), (58, 57, 27, 28), (19, 20, 45, 44), (32, 12, 13, 33), (46, 45, 20), (60, 59, 28, 29), (46, 20, 21, 47), (13, 34, 33), (61, 60, 29), (38, 134, 133, 37), (64, 65, 66, 67, 68, 69, 70, 71, 72, 73, 74, 75, 76, 77, 78, 79, 80, 81, 82, 83, 84, 85, 86, 87, 88, 89, 90, 91, 92, 93, 62, 63), (52, 148, 147, 51), (39, 135, 134, 38), (53, 149, 148, 52), (40, 136, 135, 39), (54, 150, 149, 53), (41, 137, 136, 40), (55, 151, 150, 54), (42, 138, 137, 41), (56, 152, 151, 55), (43, 139, 138, 42), (57, 153, 152, 56), (44, 140, 139, 43), (31, 126, 127, 30), (58, 154, 153, 57), (45, 141, 140, 44), (32, 128, 126, 31), (59, 155, 154, 58), (46, 142, 141, 45), (33, 129, 128, 32), (60, 156, 155, 59), (47, 143, 142, 46), (34, 130, 129, 33), (61, 157, 156, 60), (48, 144, 143, 47), (35, 131, 130, 34), (30, 127, 157, 61), (49, 145, 144, 48), (36, 132, 131, 35), (50, 146, 145, 49), (37, 133, 132, 36), (98, 99, 3, 2), (106, 10, 9, 105), (99, 100, 4, 3), (100, 101, 5, 4), (10, 106, 107), (102, 6, 5, 101), (103, 7, 6, 102), (104, 8, 7, 103), (97, 98, 2, 1), (109, 110, 94, 0), (114, 115, 101, 100), (105, 9, 8, 104), (110, 111, 95, 94), (111, 112, 97, 96), (108, 118, 109), (102, 115, 116), (96, 95, 111), (103, 116, 117), (112, 113, 99, 98), (98, 97, 112), (105, 117, 123), (113, 114, 100, 99), (106, 123, 118), (191, 62, 93, 221), (109, 118, 119), (116, 115, 125), (111, 120, 121), (117, 116, 125), (112, 121, 122), (118, 123, 124), (114, 122, 125), (110, 119, 120), (162, 130, 131, 163), (66, 194, 195, 67), (157, 189, 188, 156), (92, 220, 221, 93), (161, 129, 130, 162), (66, 65, 193, 194), (156, 188, 187, 155), (91, 219, 220, 92), (129, 161, 160, 128), (154, 155, 187, 186), (64, 192, 193, 65), (91, 90, 218, 219), (128, 160, 158, 126), (186, 185, 153, 154), (192, 64, 63, 190), (218, 90, 89, 217), (126, 158, 159, 127), (184, 152, 153, 185), (62, 191, 190, 63), (216, 217, 89, 88), (152, 184, 183, 151), (216, 88, 87, 215), (182, 150, 151, 183), (86, 214, 215, 87), (150, 182, 181, 149), (213, 214, 86, 85), (181, 180, 148, 149), (213, 85, 84, 212), (147, 148, 180, 179), (212, 84, 83, 211), (147, 179, 178, 146), (190, 191, 159, 158), (158, 160, 192, 190), (193, 192, 160, 161), (161, 162, 194, 193), (162, 163, 195, 194), (164, 196, 195, 163), (164, 165, 197, 196), (197, 165, 166, 198), (198, 166, 167, 199), (199, 167, 168, 200), (168, 169, 201, 200), (201, 169, 170, 202), (171, 203, 202, 170), (171, 172, 204, 203), (205, 204, 172, 173), (205, 173, 174, 206), (174, 175, 207, 206), (175, 176, 208, 207), (177, 209, 208, 176), (178, 210, 209, 177), (179, 211, 210, 178), (179, 180, 212, 211), (180, 181, 213, 212), (181, 182, 214, 213), (182, 183, 215, 214), (184, 216, 215, 183), (217, 216, 184, 185), (186, 218, 217, 185), (186, 187, 219, 218), (220, 219, 187, 188), (188, 189, 221, 220), (221, 189, 159, 191), (159, 189, 157, 127), (68, 67, 195, 196), (132, 164, 163, 131), (196, 197, 69, 68), (164, 132, 133, 165), (69, 197, 198, 70), (165, 133, 134, 166), (71, 70, 198, 199), (166, 134, 135, 167), (71, 199, 200, 72), (168, 167, 135, 136), (200, 201, 73, 72), (168, 136, 137, 169), (201, 202, 74, 73), (170, 169, 137, 138), (74, 202, 203, 75), (139, 171, 170, 138), (203, 204, 76, 75), (171, 139, 140, 172), (76, 204, 205, 77), (173, 172, 140, 141), (77, 205, 206, 78), (174, 173, 141, 142), (206, 207, 79, 78), (174, 142, 143, 175), (79, 207, 208, 80), (143, 144, 176, 175), (80, 208, 209, 81), (144, 145, 177, 176), (81, 209, 210, 82), (178, 177, 145, 146), (82, 210, 211, 83)])
_ca = me_circle.color_attributes.new('Col', 'BYTE_COLOR', 'CORNER')
_ca.data.foreach_set('color', [0.15, 0.06301, 0.02519, 1.0, 0.15, 0.06301, 0.02519, 1.0, 0.15, 0.06301, 0.02519, 1.0, 0.15, 0.06301, 0.02519, 1.0, 0.15, 0.06301, 0.02519, 1.0, 0.15, 0.06301, 0.02519, 1.0, 0.15, 0.06301, 0.02519, 1.0, 0.15, 0.06301, 0.02519, 1.0, 0.15, 0.06301, 0.02519, 1.0, 0.15, 0.06301, 0.02519, 1.0, 0.15, 0.06301, 0.02519, 1.0, 0.15, 0.06301, 0.02519, 1.0, 0.15, 0.06301, 0.02519, 1.0, 0.15, 0.06301, 0.02519, 1.0, 0.15, 0.06301, 0.02519, 1.0, 0.1746, 0.07036, 0.02732, 1.0, 0.2159, 0.08438, 0.0331, 1.0, 0.2122, 0.08438, 0.0319, 1.0, 0.2874, 0.1144, 0.04231, 1.0, 0.2346, 0.09759, 0.03434, 1.0, 0.162, 0.06848, 0.02519, 1.0, 0.2159, 0.0865, 0.0331, 1.0, 0.2307, 0.09084, 0.0331, 1.0, 0.2961, 0.117, 0.04374, 1.0, 0.2307, 0.09084, 0.03434, 1.0, 0.2705, 0.1095, 0.03955, 1.0, 0.2159, 0.0865, 0.0331, 1.0, 0.1529, 0.06301, 0.02519, 1.0, 0.1746, 0.07227, 0.02732, 1.0, 0.1746, 0.07227, 0.02843, 1.0, 0.2159, 0.0865, 0.0331, 1.0, 0.1812, 0.07421, 0.02843, 1.0, 0.1746, 0.07227, 0.02732, 1.0, 0.2705, 0.107, 0.04092, 1.0, 0.1946, 0.08022, 0.03071, 1.0, 0.1812, 0.07421, 0.02843, 1.0, 0.2423, 0.09531, 0.03434, 1.0, 0.2195, 0.08866, 0.03434, 1.0, 0.1845, 0.07619, 0.02956, 1.0, 0.2346, 0.09084, 0.0331, 1.0, 0.162, 0.06848, 0.02519, 1.0, 0.3278, 0.1274, 0.04519, 1.0, 0.2961, 0.117, 0.04374, 1.0, 0.2232, 0.09084, 0.0319, 1.0, 0.2423, 0.09531, 0.03434, 1.0, 0.162, 0.06848, 0.02519, 1.0, 0.15, 0.06301, 0.02519, 1.0, 0.1529, 0.06301, 0.02519, 1.0, 0.1946, 0.07819, 0.03071, 1.0, 0.162, 0.06848, 0.02519, 1.0, 0.15, 0.06301, 0.02519, 1.0, 0.1683, 0.06848, 0.02624, 1.0, 0.1946, 0.08022, 0.02956, 1.0, 0.159, 0.06663, 0.02624, 1.0, 0.1746, 0.07227, 0.02732, 1.0, 0.15, 0.06301, 0.02519, 1.0, 0.1529, 0.06301, 0.02519, 1.0, 0.15, 0.06301, 0.02519, 1.0, 0.15, 0.06301, 0.02519, 1.0, 0.1529, 0.06301, 0.02519, 1.0, 0.2423, 0.09531, 0.03434, 1.0, 0.1845, 0.07619, 0.02956, 1.0, 0.1746, 0.07227, 0.02732, 1.0, 0.15, 0.06301, 0.02519, 1.0, 0.15, 0.06301, 0.02519, 1.0, 0.15, 0.06301, 0.02519, 1.0, 0.1529, 0.06301, 0.02519, 1.0, 0.15, 0.06301, 0.02519, 1.0, 0.2159, 0.0865, 0.0331, 1.0, 0.2051, 0.08228, 0.03071, 1.0, 0.15, 0.06301, 0.02519, 1.0, 0.2542, 0.1022, 0.03689, 1.0, 0.2159, 0.0865, 0.0331, 1.0, 0.15, 0.06301, 0.02519, 1.0, 0.2705, 0.107, 0.04092, 1.0, 0.2623, 0.1022, 0.03689, 1.0, 0.15, 0.06301, 0.02519, 1.0, 0.3325, 0.1301, 0.04817, 1.0, 0.3325, 0.1301, 0.04817, 1.0, 0.2195, 0.08866, 0.0319, 1.0, 0.3005, 0.1221, 0.04667, 1.0, 0.3005, 0.1221, 0.04667, 1.0, 0.2195, 0.08866, 0.0319, 1.0, 0.1812, 0.07421, 0.02843, 1.0, 0.1812, 0.07421, 0.02843, 1.0, 0.15, 0.06301, 0.02519, 1.0, 0.15, 0.06301, 0.02519, 1.0, 0.15, 0.06301, 0.02519, 1.0, 0.15, 0.06301, 0.02519, 1.0, 0.15, 0.06301, 0.02519, 1.0, 0.2195, 0.08866, 0.0319, 1.0, 0.15, 0.06301, 0.02519, 1.0, 0.15, 0.06301, 0.02519, 1.0, 0.15, 0.06301, 0.02519, 1.0, 0.15, 0.06301, 0.02519, 1.0, 0.15, 0.06301, 0.02519, 1.0, 0.15, 0.06301, 0.02519, 1.0, 0.15, 0.06301, 0.02519, 1.0, 0.15, 0.06301, 0.02519, 1.0, 0.15, 0.06301, 0.02519, 1.0, 0.15, 0.06301, 0.02519, 1.0, 0.15, 0.06301, 0.02519, 1.0, 0.15, 0.06301, 0.02519, 1.0, 0.15, 0.06301, 0.02519, 1.0, 0.15, 0.06301, 0.02519, 1.0, 0.1651, 0.06848, 0.02624, 1.0, 0.15, 0.06301, 0.02519, 1.0, 0.227, 0.09084, 0.0356, 1.0, 0.1946, 0.07819, 0.03071, 1.0, 0.2423, 0.0999, 0.0356, 1.0, 0.2874, 0.1144, 0.04231, 1.0, 0.2307, 0.09531, 0.03434, 1.0, 0.2346, 0.09084, 0.0331, 1.0, 0.2874, 0.1144, 0.04231, 1.0, 0.162, 0.06848, 0.02519, 1.0, 0.2961, 0.117, 0.04374, 1.0, 0.2307, 0.09084, 0.0331, 1.0, 0.2232, 0.0865, 0.0319, 1.0, 0.1812, 0.07227, 0.02843, 1.0, 0.1946, 0.07819, 0.03071, 1.0, 0.2307, 0.09531, 0.03434, 1.0, 0.1529, 0.06301, 0.02519, 1.0, 0.2159, 0.0865, 0.0331, 1.0, 0.2705, 0.1095, 0.03955, 1.0, 0.2307, 0.09084, 0.0331, 1.0, 0.1912, 0.08022, 0.03071, 1.0, 0.2705, 0.107, 0.04092, 1.0, 0.2623, 0.107, 0.03955, 1.0, 0.1946, 0.08022, 0.02956, 1.0, 0.2307, 0.09084, 0.03434, 1.0, 0.2195, 0.0865, 0.03071, 1.0, 0.2705, 0.1095, 0.03955, 1.0, 0.2195, 0.0865, 0.03071, 1.0, 0.2307, 0.09084, 0.03434, 1.0, 0.227, 0.09306, 0.0356, 1.0, 0.227, 0.09084, 0.0331, 1.0, 0.1946, 0.08022, 0.02956, 1.0, 0.2623, 0.107, 0.03955, 1.0, 0.3231, 0.1274, 0.04667, 1.0, 0.2384, 0.09531, 0.03689, 1.0, 0.1529, 0.06301, 0.02519, 1.0, 0.2159, 0.0865, 0.0331, 1.0, 0.1746, 0.07227, 0.02732, 1.0, 0.2016, 0.08228, 0.03071, 1.0, 0.1714, 0.07227, 0.02732, 1.0, 0.2232, 0.09084, 0.0331, 1.0, 0.3712, 0.1441, 0.05286, 1.0, 0.2423, 0.09759, 0.03689, 1.0, 0.3231, 0.1274, 0.04667, 1.0, 0.1845, 0.07619, 0.02956, 1.0, 0.2159, 0.08438, 0.0319, 1.0, 0.2159, 0.0865, 0.0331, 1.0, 0.2705, 0.107, 0.04092, 1.0, 0.1812, 0.07421, 0.02843, 1.0, 0.1981, 0.08228, 0.03071, 1.0, 0.2159, 0.08438, 0.0331, 1.0, 0.3712, 0.1441, 0.05286, 1.0, 0.2307, 0.09531, 0.0356, 1.0, 0.3278, 0.1274, 0.04519, 1.0, 0.1981, 0.08228, 0.03071, 1.0, 0.2307, 0.09531, 0.0356, 1.0, 0.2346, 0.09084, 0.0331, 1.0, 0.1845, 0.07619, 0.02956, 1.0, 0.2195, 0.08866, 0.03434, 1.0, 0.2159, 0.08438, 0.0319, 1.0, 0.1529, 0.06301, 0.02519, 1.0, 0.4397, 0.1714, 0.05951, 1.0, 0.2346, 0.09306, 0.03434, 1.0, 0.1529, 0.06301, 0.02519, 1.0, 0.2423, 0.09531, 0.03434, 1.0, 0.2232, 0.09084, 0.0319, 1.0, 0.2346, 0.09531, 0.0356, 1.0, 0.159, 0.0648, 0.02624, 1.0, 0.2423, 0.09759, 0.03689, 1.0, 0.2159, 0.08438, 0.0319, 1.0, 0.1559, 0.06301, 0.02519, 1.0, 0.1812, 0.07421, 0.02843, 1.0, 0.1946, 0.08022, 0.03071, 1.0, 0.15, 0.06301, 0.02519, 1.0, 0.15, 0.06301, 0.02519, 1.0, 0.162, 0.06848, 0.02624, 1.0, 0.2122, 0.08438, 0.0319, 1.0, 0.2159, 0.08438, 0.0331, 1.0, 0.1981, 0.08228, 0.03071, 1.0, 0.2159, 0.08438, 0.0319, 1.0, 0.2195, 0.08866, 0.03434, 1.0, 0.162, 0.06663, 0.02624, 1.0, 0.1559, 0.06301, 0.02519, 1.0, 0.1981, 0.08228, 0.03071, 1.0, 0.3712, 0.147, 0.05127, 1.0, 0.1529, 0.06301, 0.02519, 1.0, 0.1529, 0.06301, 0.02519, 1.0, 0.1529, 0.06301, 0.02519, 1.0, 0.162, 0.06848, 0.02624, 1.0, 0.1981, 0.08228, 0.03071, 1.0, 0.2195, 0.08866, 0.03434, 1.0, 0.1651, 0.06663, 0.02519, 1.0, 0.162, 0.06663, 0.02624, 1.0, 0.1651, 0.06663, 0.02519, 1.0, 0.2195, 0.08866, 0.03434, 1.0, 0.2232, 0.08866, 0.0319, 1.0, 0.1559, 0.0648, 0.02519, 1.0, 0.1529, 0.06301, 0.02519, 1.0, 0.1529, 0.06301, 0.02519, 1.0, 0.3278, 0.1274, 0.04519, 1.0, 0.162, 0.06848, 0.02519, 1.0, 0.1559, 0.0648, 0.02519, 1.0, 0.159, 0.06663, 0.02519, 1.0, 0.2232, 0.0865, 0.0319, 1.0, 0.2307, 0.09084, 0.0331, 1.0, 0.2232, 0.0865, 0.0319, 1.0, 0.159, 0.06663, 0.02519, 1.0, 0.15, 0.06301, 0.02519, 1.0, 0.2346, 0.09759, 0.03434, 1.0, 0.15, 0.06301, 0.02519, 1.0, 0.15, 0.06301, 0.02519, 1.0, 0.162, 0.06848, 0.02519, 1.0, 0.1946, 0.07819, 0.03071, 1.0, 0.15, 0.06301, 0.02519, 1.0, 0.15, 0.06301, 0.02519, 1.0, 0.2423, 0.0999, 0.0356, 1.0, 0.2307, 0.09084, 0.0331, 1.0, 0.15, 0.06301, 0.02519, 1.0, 0.1559, 0.0648, 0.02519, 1.0, 0.2307, 0.09084, 0.0331, 1.0, 0.2705, 0.1095, 0.03955, 1.0, 0.162, 0.06663, 0.02519, 1.0, 0.15, 0.06301, 0.02519, 1.0, 0.162, 0.0648, 0.02624, 1.0, 0.162, 0.07036, 0.02624, 1.0, 0.162, 0.06848, 0.02519, 1.0, 0.1946, 0.07819, 0.03071, 1.0, 0.2705, 0.1095, 0.03955, 1.0, 0.159, 0.06663, 0.02519, 1.0, 0.162, 0.06663, 0.02519, 1.0, 0.159, 0.06663, 0.02519, 1.0, 0.2705, 0.1095, 0.03955, 1.0, 0.2195, 0.0865, 0.03071, 1.0, 0.15, 0.06301, 0.02519, 1.0, 0.1683, 0.06848, 0.02624, 1.0, 0.15, 0.06301, 0.02519, 1.0, 0.1912, 0.08022, 0.03071, 1.0, 0.1946, 0.08022, 0.02956, 1.0, 0.1529, 0.06301, 0.02519, 1.0, 0.15, 0.06301, 0.02519, 1.0, 0.159, 0.0648, 0.02624, 1.0, 0.1714, 0.06848, 0.02732, 1.0, 0.162, 0.06848, 0.02624, 1.0, 0.2122, 0.08438, 0.0331, 1.0, 0.2307, 0.09306, 0.0331, 1.0, 0.15, 0.06301, 0.02519, 1.0, 0.159, 0.06663, 0.02624, 1.0, 0.1946, 0.08022, 0.02956, 1.0, 0.2384, 0.09531, 0.03689, 1.0, 0.15, 0.06301, 0.02519, 1.0, 0.15, 0.06301, 0.02519, 1.0, 0.15, 0.06301, 0.02519, 1.0, 0.1714, 0.07227, 0.02732, 1.0, 0.1529, 0.06301, 0.02519, 1.0, 0.15, 0.06301, 0.02519, 1.0, 0.1746, 0.07227, 0.02732, 1.0, 0.1812, 0.07421, 0.02843, 1.0, 0.15, 0.06301, 0.02519, 1.0, 0.1714, 0.07227, 0.02732, 1.0, 0.2016, 0.08228, 0.03071, 1.0, 0.15, 0.06301, 0.02519, 1.0, 0.2384, 0.09531, 0.03689, 1.0, 0.159, 0.0648, 0.02624, 1.0, 0.15, 0.06301, 0.02519, 1.0, 0.15, 0.06301, 0.02519, 1.0, 0.1529, 0.06301, 0.02519, 1.0, 0.1812, 0.07421, 0.02843, 1.0, 0.15, 0.06301, 0.02519, 1.0, 0.3515, 0.1413, 0.04971, 1.0, 0.3515, 0.1384, 0.04667, 1.0, 0.159, 0.06301, 0.02519, 1.0, 0.5972, 0.1683, 0.8963, 1.0, 0.7305, 0.1812, 0.8963, 1.0, 0.6376, 0.1714, 0.8963, 1.0, 0.6105, 0.1714, 0.8963, 1.0, 0.807, 0.1878, 0.8963, 1.0, 0.4851, 0.1529, 0.8963, 1.0, 0.5149, 0.159, 0.8963, 1.0, 0.3916, 0.1441, 0.8963, 1.0, 0.2789, 0.1301, 0.8963, 1.0, 0.1746, 0.162, 0.8963, 1.0, 0.2016, 0.1248, 0.8963, 1.0, 0.2462, 0.1274, 0.8963, 1.0, 0.2195, 0.1441, 0.8963, 1.0, 0.1912, 0.1714, 0.8963, 1.0, 0.3813, 0.1683, 0.8879, 1.0, 0.1559, 0.2016, 0.8879, 1.0, 0.08228, 0.2961, 0.8796, 1.0, 0.07227, 0.4072, 0.8796, 1.0, 0.1746, 0.159, 0.8632, 1.0, 0.0331, 0.4125, 0.8796, 1.0, 0.06301, 0.3372, 0.8963, 1.0, 0.008023, 0.5776, 0.8963, 1.0, 0.05127, 0.3968, 0.8963, 1.0, 0.2346, 0.402, 0.8963, 1.0, 0.4678, 0.2961, 0.8963, 1.0, 0.5333, 0.2747, 0.8963, 1.0, 0.2789, 0.3372, 0.8963, 1.0, 0.6724, 0.227, 0.8963, 1.0, 0.5583, 0.2582, 0.8963, 1.0, 0.7605, 0.2159, 0.8963, 1.0, 0.4621, 0.2831, 0.8963, 1.0, 0.7454, 0.1812, 0.8963, 1.0, 0.1529, 0.06301, 0.02519, 1.0, 0.4233, 0.1651, 0.05781, 1.0, 0.4397, 0.1714, 0.05951, 1.0, 0.1529, 0.06301, 0.02519, 1.0, 0.15, 0.06301, 0.02519, 1.0, 0.2831, 0.1144, 0.04092, 1.0, 0.2705, 0.1095, 0.0382, 1.0, 0.15, 0.06301, 0.02519, 1.0, 0.15, 0.06301, 0.02519, 1.0, 0.314, 0.1221, 0.04817, 1.0, 0.4233, 0.1651, 0.05781, 1.0, 0.1529, 0.06301, 0.02519, 1.0, 0.1529, 0.06301, 0.02519, 1.0, 0.2623, 0.1046, 0.0382, 1.0, 0.2831, 0.1144, 0.04092, 1.0, 0.1559, 0.0648, 0.02519, 1.0, 0.15, 0.06301, 0.02519, 1.0, 0.3916, 0.1559, 0.05613, 1.0, 0.314, 0.1221, 0.04817, 1.0, 0.15, 0.06301, 0.02519, 1.0, 0.15, 0.06301, 0.02519, 1.0, 0.2664, 0.1046, 0.0382, 1.0, 0.2623, 0.1046, 0.0382, 1.0, 0.1559, 0.0648, 0.02519, 1.0, 0.15, 0.06301, 0.02519, 1.0, 0.4179, 0.1651, 0.05613, 1.0, 0.3916, 0.1559, 0.05613, 1.0, 0.15, 0.06301, 0.02519, 1.0, 0.15, 0.06301, 0.02519, 1.0, 0.2747, 0.1119, 0.03955, 1.0, 0.2664, 0.1046, 0.0382, 1.0, 0.15, 0.06301, 0.02519, 1.0, 0.162, 0.06848, 0.02519, 1.0, 0.4397, 0.1714, 0.05951, 1.0, 0.4179, 0.1651, 0.05613, 1.0, 0.15, 0.06301, 0.02519, 1.0, 0.15, 0.06301, 0.02519, 1.0, 0.2831, 0.1095, 0.04092, 1.0, 0.2747, 0.1119, 0.03955, 1.0, 0.15, 0.06301, 0.02519, 1.0, 0.15, 0.06301, 0.02519, 1.0, 0.4072, 0.162, 0.05613, 1.0, 0.4125, 0.162, 0.05613, 1.0, 0.1529, 0.06301, 0.02519, 1.0, 0.15, 0.06301, 0.02519, 1.0, 0.2918, 0.117, 0.04231, 1.0, 0.2831, 0.1095, 0.04092, 1.0, 0.1559, 0.0648, 0.02519, 1.0, 0.1683, 0.06848, 0.02624, 1.0, 0.3864, 0.1529, 0.05448, 1.0, 0.3325, 0.1301, 0.04817, 1.0, 0.15, 0.06301, 0.02519, 1.0, 0.1529, 0.06301, 0.02519, 1.0, 0.3763, 0.147, 0.05286, 1.0, 0.4072, 0.162, 0.05613, 1.0, 0.15, 0.06301, 0.02519, 1.0, 0.15, 0.06301, 0.02519, 1.0, 0.2831, 0.1144, 0.04092, 1.0, 0.2918, 0.117, 0.04231, 1.0, 0.15, 0.06301, 0.02519, 1.0, 0.159, 0.06663, 0.02624, 1.0, 0.402, 0.1559, 0.05448, 1.0, 0.3813, 0.15, 0.05448, 1.0, 0.1683, 0.06848, 0.02624, 1.0, 0.15, 0.06301, 0.02519, 1.0, 0.3663, 0.1413, 0.04971, 1.0, 0.3763, 0.147, 0.05286, 1.0, 0.1529, 0.06301, 0.02519, 1.0, 0.15, 0.06301, 0.02519, 1.0, 0.2747, 0.1095, 0.0382, 1.0, 0.2831, 0.1144, 0.04092, 1.0, 0.15, 0.06301, 0.02519, 1.0, 0.15, 0.06301, 0.02519, 1.0, 0.3005, 0.1195, 0.04231, 1.0, 0.402, 0.1559, 0.05448, 1.0, 0.159, 0.06663, 0.02624, 1.0, 0.1529, 0.06301, 0.02519, 1.0, 0.3467, 0.1356, 0.04971, 1.0, 0.3663, 0.1413, 0.04971, 1.0, 0.15, 0.06301, 0.02519, 1.0, 0.15, 0.06301, 0.02519, 1.0, 0.2961, 0.1144, 0.04092, 1.0, 0.2747, 0.1095, 0.0382, 1.0, 0.15, 0.06301, 0.02519, 1.0, 0.162, 0.0648, 0.02624, 1.0, 0.2831, 0.1144, 0.04092, 1.0, 0.3005, 0.1195, 0.04231, 1.0, 0.1529, 0.06301, 0.02519, 1.0, 0.15, 0.06301, 0.02519, 1.0, 0.3278, 0.1301, 0.04667, 1.0, 0.3467, 0.1356, 0.04971, 1.0, 0.1529, 0.06301, 0.02519, 1.0, 0.1529, 0.06301, 0.02519, 1.0, 0.3325, 0.1301, 0.04667, 1.0, 0.2961, 0.1144, 0.04092, 1.0, 0.15, 0.06301, 0.02519, 1.0, 0.1559, 0.06301, 0.02519, 1.0, 0.2918, 0.117, 0.04092, 1.0, 0.2831, 0.1144, 0.04092, 1.0, 0.162, 0.0648, 0.02624, 1.0, 0.15, 0.06301, 0.02519, 1.0, 0.3325, 0.1301, 0.04817, 1.0, 0.3278, 0.1301, 0.04667, 1.0, 0.15, 0.06301, 0.02519, 1.0, 0.162, 0.06848, 0.02624, 1.0, 0.2462, 0.09759, 0.03689, 1.0, 0.3325, 0.1301, 0.04667, 1.0, 0.1529, 0.06301, 0.02519, 1.0, 0.162, 0.06663, 0.02624, 1.0, 0.3325, 0.1301, 0.04971, 1.0, 0.2918, 0.117, 0.04092, 1.0, 0.1559, 0.06301, 0.02519, 1.0, 0.1529, 0.06301, 0.02519, 1.0, 0.2346, 0.09306, 0.03434, 1.0, 0.2462, 0.09759, 0.03689, 1.0, 0.162, 0.06848, 0.02624, 1.0, 0.1651, 0.06663, 0.02519, 1.0, 0.3515, 0.1384, 0.04667, 1.0, 0.3325, 0.1301, 0.04971, 1.0, 0.162, 0.06663, 0.02624, 1.0, 0.2086, 0.08438, 0.0319, 1.0, 0.2502, 0.09759, 0.0356, 1.0, 0.2159, 0.0865, 0.0331, 1.0, 0.2961, 0.117, 0.04374, 1.0, 0.15, 0.06301, 0.02519, 1.0, 0.2307, 0.09531, 0.03434, 1.0, 0.2874, 0.1144, 0.04231, 1.0, 0.1812, 0.07421, 0.02843, 1.0, 0.2502, 0.09759, 0.0356, 1.0, 0.3372, 0.1356, 0.04971, 1.0, 0.2307, 0.09084, 0.03434, 1.0, 0.2159, 0.0865, 0.0331, 1.0, 0.3372, 0.1356, 0.04971, 1.0, 0.2051, 0.08228, 0.03071, 1.0, 0.227, 0.09306, 0.0356, 1.0, 0.2307, 0.09084, 0.03434, 1.0, 0.2307, 0.09531, 0.03434, 1.0, 0.15, 0.06301, 0.02519, 1.0, 0.1529, 0.06301, 0.02519, 1.0, 0.2623, 0.1022, 0.03689, 1.0, 0.4397, 0.1714, 0.05951, 1.0, 0.227, 0.09084, 0.0331, 1.0, 0.2051, 0.08228, 0.03071, 1.0, 0.3325, 0.1301, 0.04817, 1.0, 0.2307, 0.09531, 0.0356, 1.0, 0.3712, 0.1441, 0.05286, 1.0, 0.2623, 0.1022, 0.03689, 1.0, 0.3005, 0.1221, 0.04667, 1.0, 0.2346, 0.09084, 0.0331, 1.0, 0.2307, 0.09531, 0.0356, 1.0, 0.3325, 0.1301, 0.04817, 1.0, 0.1746, 0.07227, 0.02732, 1.0, 0.2086, 0.08438, 0.0319, 1.0, 0.2961, 0.117, 0.04374, 1.0, 0.2423, 0.09531, 0.03434, 1.0, 0.15, 0.06301, 0.02519, 1.0, 0.15, 0.06301, 0.02519, 1.0, 0.2623, 0.107, 0.03955, 1.0, 0.2705, 0.107, 0.04092, 1.0, 0.15, 0.06301, 0.02519, 1.0, 0.15, 0.06301, 0.02519, 1.0, 0.2051, 0.08228, 0.03071, 1.0, 0.3372, 0.1356, 0.04971, 1.0, 0.1812, 0.07421, 0.02843, 1.0, 0.2874, 0.1144, 0.04231, 1.0, 0.2346, 0.09084, 0.0331, 1.0, 0.3005, 0.1221, 0.04667, 1.0, 0.15, 0.06301, 0.02519, 1.0, 0.15, 0.06301, 0.02519, 1.0, 0.3231, 0.1274, 0.04667, 1.0, 0.2623, 0.107, 0.03955, 1.0, 0.15, 0.06301, 0.02519, 1.0, 0.15, 0.06301, 0.02519, 1.0, 0.1746, 0.07227, 0.02732, 1.0, 0.1845, 0.07619, 0.02956, 1.0, 0.2159, 0.0865, 0.0331, 1.0, 0.15, 0.06301, 0.02519, 1.0, 0.15, 0.06301, 0.02519, 1.0, 0.2542, 0.1022, 0.03689, 1.0, 0.15, 0.06301, 0.02519, 1.0, 0.15, 0.06301, 0.02519, 1.0, 0.1845, 0.07619, 0.02956, 1.0, 0.3231, 0.1274, 0.04667, 1.0, 0.15, 0.06301, 0.02519, 1.0, 0.3325, 0.1301, 0.04817, 1.0, 0.15, 0.06301, 0.02519, 1.0, 0.2195, 0.08866, 0.0319, 1.0, 0.15, 0.06301, 0.02519, 1.0, 0.15, 0.06301, 0.02519, 1.0, 0.2502, 0.09759, 0.0356, 1.0, 0.2086, 0.08438, 0.0319, 1.0, 0.2086, 0.08438, 0.0319, 1.0, 0.1746, 0.07227, 0.02732, 1.0, 0.15, 0.06301, 0.02519, 1.0, 0.1812, 0.07421, 0.02843, 1.0, 0.2016, 0.08438, 0.03071, 1.0, 0.15, 0.06301, 0.02519, 1.0, 0.15, 0.06301, 0.02519, 1.0, 0.15, 0.06301, 0.02519, 1.0, 0.3372, 0.1356, 0.04971, 1.0, 0.2502, 0.09759, 0.0356, 1.0, 0.15, 0.06301, 0.02519, 1.0, 0.15, 0.06301, 0.02519, 1.0, 0.15, 0.06301, 0.02519, 1.0, 0.1812, 0.1746, 0.2502, 1.0, 0.1812, 0.1746, 0.2502, 1.0, 0.1812, 0.1746, 0.2502, 1.0, 0.1812, 0.1746, 0.2502, 1.0, 0.1559, 0.0648, 0.02519, 1.0, 0.1651, 0.06848, 0.02624, 1.0, 0.227, 0.09084, 0.0356, 1.0, 0.1683, 0.06848, 0.02732, 1.0, 0.15, 0.06301, 0.02519, 1.0, 0.15, 0.06301, 0.02519, 1.0, 0.15, 0.06301, 0.02519, 1.0, 0.15, 0.06301, 0.02519, 1.0, 0.15, 0.06301, 0.02519, 1.0, 0.2195, 0.08866, 0.0319, 1.0, 0.15, 0.06301, 0.02519, 1.0, 0.15, 0.06301, 0.02519, 1.0, 0.15, 0.06301, 0.02519, 1.0, 0.15, 0.06301, 0.02519, 1.0, 0.15, 0.06301, 0.02519, 1.0, 0.1651, 0.06848, 0.02624, 1.0, 0.1812, 0.07421, 0.02843, 1.0, 0.15, 0.06301, 0.02519, 1.0, 0.15, 0.06301, 0.02519, 1.0, 0.15, 0.06301, 0.02519, 1.0, 0.15, 0.06301, 0.02519, 1.0, 0.15, 0.06301, 0.02519, 1.0, 0.15, 0.06301, 0.02519, 1.0, 0.15, 0.06301, 0.02519, 1.0, 0.1746, 0.1559, 0.2051, 1.0, 0.15, 0.07421, 0.04374, 1.0, 0.1714, 0.1413, 0.1746, 1.0, 0.1559, 0.0865, 0.0648, 1.0, 0.1812, 0.1746, 0.2502, 1.0, 0.1812, 0.1746, 0.2502, 1.0, 0.1812, 0.1746, 0.2502, 1.0, 0.1812, 0.1746, 0.2502, 1.0, 0.1812, 0.1746, 0.2502, 1.0, 0.1812, 0.1746, 0.2502, 1.0, 0.1812, 0.1746, 0.2502, 1.0, 0.1812, 0.1746, 0.2502, 1.0, 0.1812, 0.1746, 0.2502, 1.0, 0.1812, 0.1746, 0.2502, 1.0, 0.1812, 0.1746, 0.2502, 1.0, 0.1812, 0.1746, 0.2502, 1.0, 0.1746, 0.1529, 0.2051, 1.0, 0.1651, 0.117, 0.1144, 1.0, 0.15, 0.07421, 0.04374, 1.0, 0.1746, 0.1559, 0.2051, 1.0, 0.1812, 0.1746, 0.2502, 1.0, 0.1812, 0.1746, 0.2502, 1.0, 0.1812, 0.1746, 0.2502, 1.0, 0.1812, 0.1746, 0.2502, 1.0, 0.1812, 0.1746, 0.2502, 1.0, 0.1812, 0.1746, 0.2502, 1.0, 0.1812, 0.1746, 0.2502, 1.0, 0.1812, 0.1746, 0.2502, 1.0, 0.1812, 0.1746, 0.2502, 1.0, 0.1812, 0.1746, 0.2502, 1.0, 0.1812, 0.1746, 0.2502, 1.0, 0.1812, 0.1746, 0.2502, 1.0, 0.1812, 0.1746, 0.2502, 1.0, 0.1812, 0.1746, 0.2502, 1.0, 0.1812, 0.1746, 0.2502, 1.0, 0.1812, 0.1746, 0.2502, 1.0, 0.1812, 0.1746, 0.2462, 1.0, 0.1812, 0.1746, 0.2502, 1.0, 0.1812, 0.1746, 0.2502, 1.0, 0.1812, 0.1746, 0.2502, 1.0, 0.1812, 0.1746, 0.2502, 1.0, 0.1812, 0.1746, 0.2502, 1.0, 0.1812, 0.1746, 0.2502, 1.0, 0.1812, 0.1746, 0.2502, 1.0, 0.1812, 0.1746, 0.2502, 1.0, 0.1812, 0.1746, 0.2502, 1.0, 0.1812, 0.1746, 0.2502, 1.0, 0.1812, 0.1746, 0.2502, 1.0, 0.1812, 0.1746, 0.2502, 1.0, 0.1812, 0.1746, 0.2502, 1.0, 0.1812, 0.1746, 0.2502, 1.0, 0.1812, 0.1746, 0.2502, 1.0, 0.1812, 0.1746, 0.2502, 1.0, 0.1651, 0.1195, 0.1248, 1.0, 0.1683, 0.1221, 0.1329, 1.0, 0.1812, 0.1714, 0.2423, 1.0, 0.1812, 0.1746, 0.2502, 1.0, 0.1812, 0.1746, 0.2502, 1.0, 0.1812, 0.1746, 0.2502, 1.0, 0.1812, 0.1746, 0.2502, 1.0, 0.1812, 0.1746, 0.2502, 1.0, 0.1812, 0.1746, 0.2502, 1.0, 0.1812, 0.1746, 0.2502, 1.0, 0.1812, 0.1746, 0.2502, 1.0, 0.1812, 0.1746, 0.2502, 1.0, 0.1812, 0.1746, 0.2502, 1.0, 0.1812, 0.1746, 0.2502, 1.0, 0.1812, 0.1746, 0.2502, 1.0, 0.1812, 0.1746, 0.2502, 1.0, 0.1812, 0.1746, 0.2502, 1.0, 0.1812, 0.1746, 0.2502, 1.0, 0.1812, 0.1746, 0.2502, 1.0, 0.1812, 0.1746, 0.2502, 1.0, 0.1812, 0.1746, 0.2502, 1.0, 0.1812, 0.1746, 0.2502, 1.0, 0.1812, 0.1746, 0.2502, 1.0, 0.1812, 0.1746, 0.2502, 1.0, 0.1812, 0.1746, 0.2502, 1.0, 0.1812, 0.1746, 0.2502, 1.0, 0.1812, 0.1746, 0.2502, 1.0, 0.1812, 0.1746, 0.2502, 1.0, 0.1812, 0.1746, 0.2502, 1.0, 0.1812, 0.1746, 0.2502, 1.0, 0.1812, 0.1746, 0.2502, 1.0, 0.1812, 0.1746, 0.2502, 1.0, 0.1812, 0.1746, 0.2502, 1.0, 0.1812, 0.1746, 0.2502, 1.0, 0.1812, 0.1746, 0.2502, 1.0, 0.1812, 0.1746, 0.2502, 1.0, 0.1812, 0.1746, 0.2502, 1.0, 0.1812, 0.1746, 0.2502, 1.0, 0.1812, 0.1746, 0.2502, 1.0, 0.1812, 0.1746, 0.2502, 1.0, 0.1812, 0.1746, 0.2502, 1.0, 0.1812, 0.1746, 0.2502, 1.0, 0.1812, 0.1746, 0.2502, 1.0, 0.1812, 0.1746, 0.2502, 1.0, 0.1812, 0.1746, 0.2502, 1.0, 0.1812, 0.1746, 0.2502, 1.0, 0.1812, 0.1746, 0.2502, 1.0, 0.1812, 0.1746, 0.2502, 1.0, 0.1812, 0.1746, 0.2502, 1.0, 0.1812, 0.1746, 0.2502, 1.0, 0.1812, 0.1746, 0.2502, 1.0, 0.1812, 0.1746, 0.2502, 1.0, 0.1812, 0.1746, 0.2502, 1.0, 0.1812, 0.1746, 0.2502, 1.0, 0.1812, 0.1746, 0.2502, 1.0, 0.1812, 0.1746, 0.2502, 1.0, 0.1812, 0.1746, 0.2502, 1.0, 0.1812, 0.1746, 0.2502, 1.0, 0.1812, 0.1746, 0.2502, 1.0, 0.1812, 0.1746, 0.2502, 1.0, 0.1812, 0.1683, 0.2384, 1.0, 0.1812, 0.1746, 0.2502, 1.0, 0.1812, 0.1746, 0.2502, 1.0, 0.1812, 0.1746, 0.2502, 1.0, 0.1812, 0.1651, 0.2346, 1.0, 0.1812, 0.1651, 0.227, 1.0, 0.1812, 0.1746, 0.2502, 1.0, 0.1812, 0.1746, 0.2502, 1.0, 0.1812, 0.1746, 0.2502, 1.0, 0.1812, 0.1746, 0.2502, 1.0, 0.1812, 0.1746, 0.2502, 1.0, 0.1812, 0.1746, 0.2502, 1.0, 0.1812, 0.1746, 0.2502, 1.0, 0.1812, 0.1746, 0.2502, 1.0, 0.1812, 0.1746, 0.2502, 1.0, 0.1812, 0.1746, 0.2502, 1.0, 0.1812, 0.1746, 0.2502, 1.0, 0.1812, 0.1746, 0.2462, 1.0, 0.1812, 0.1746, 0.2502, 1.0, 0.1812, 0.1714, 0.2384, 1.0, 0.1812, 0.1746, 0.2462, 1.0, 0.1812, 0.1746, 0.2502, 1.0, 0.1812, 0.1714, 0.2384, 1.0, 0.1812, 0.1714, 0.2384, 1.0, 0.1812, 0.162, 0.2195, 1.0, 0.1812, 0.1746, 0.2462, 1.0, 0.1812, 0.1714, 0.2384, 1.0, 0.1812, 0.162, 0.2195, 1.0, 0.1812, 0.1651, 0.227, 1.0, 0.1812, 0.1746, 0.2502, 1.0, 0.1812, 0.1746, 0.2462, 1.0, 0.1812, 0.1746, 0.2423, 1.0, 0.1812, 0.1746, 0.2502, 1.0, 0.1812, 0.1746, 0.2502, 1.0, 0.1812, 0.1651, 0.227, 1.0, 0.1812, 0.1746, 0.2423, 1.0, 0.1812, 0.1746, 0.2502, 1.0, 0.1812, 0.1746, 0.2502, 1.0, 0.1812, 0.1746, 0.2502, 1.0, 0.1812, 0.1746, 0.2502, 1.0, 0.1812, 0.1746, 0.2502, 1.0, 0.1812, 0.1746, 0.2502, 1.0, 0.1812, 0.1746, 0.2502, 1.0, 0.1812, 0.1651, 0.2307, 1.0, 0.1812, 0.1714, 0.2423, 1.0, 0.1812, 0.1651, 0.2307, 1.0, 0.1812, 0.1651, 0.2346, 1.0, 0.1812, 0.1651, 0.2346, 1.0, 0.1812, 0.1651, 0.2307, 1.0, 0.1746, 0.1559, 0.2016, 1.0, 0.1812, 0.1651, 0.2346, 1.0, 0.1746, 0.1559, 0.2016, 1.0, 0.1746, 0.15, 0.1912, 1.0, 0.1812, 0.1651, 0.2384, 1.0, 0.1812, 0.1651, 0.2346, 1.0, 0.1812, 0.1651, 0.2384, 1.0, 0.1746, 0.15, 0.1912, 1.0, 0.1812, 0.1559, 0.2086, 1.0, 0.1812, 0.1746, 0.2462, 1.0, 0.1812, 0.162, 0.2195, 1.0, 0.1812, 0.1746, 0.2502, 1.0, 0.1812, 0.1746, 0.2462, 1.0, 0.1812, 0.1559, 0.2086, 1.0, 0.1812, 0.162, 0.2195, 1.0, 0.1812, 0.1651, 0.227, 1.0, 0.1812, 0.1746, 0.2502, 1.0, 0.1812, 0.1746, 0.2502, 1.0, 0.1812, 0.1746, 0.2502, 1.0, 0.1812, 0.1746, 0.2502, 1.0, 0.1812, 0.1651, 0.227, 1.0, 0.1812, 0.159, 0.2122, 1.0, 0.1812, 0.1746, 0.2502, 1.0, 0.1812, 0.159, 0.2122, 1.0, 0.1812, 0.159, 0.2086, 1.0, 0.1812, 0.1746, 0.2502, 1.0, 0.1812, 0.159, 0.2086, 1.0, 0.1812, 0.1651, 0.227, 1.0, 0.1812, 0.1746, 0.2423, 1.0, 0.1812, 0.1746, 0.2502, 1.0, 0.1812, 0.1651, 0.227, 1.0, 0.1812, 0.159, 0.2122, 1.0, 0.1812, 0.1746, 0.2502, 1.0, 0.1812, 0.1746, 0.2423, 1.0, 0.1812, 0.1746, 0.2502, 1.0, 0.1812, 0.1746, 0.2502, 1.0, 0.1812, 0.1746, 0.2502, 1.0, 0.1812, 0.1746, 0.2502, 1.0, 0.1812, 0.1746, 0.2502, 1.0, 0.1812, 0.1746, 0.2502, 1.0, 0.1812, 0.1746, 0.2502, 1.0, 0.1812, 0.1746, 0.2502, 1.0, 0.1812, 0.1746, 0.2502, 1.0, 0.1812, 0.1746, 0.2502, 1.0, 0.1812, 0.1746, 0.2502, 1.0, 0.1812, 0.1746, 0.2502, 1.0, 0.1812, 0.1746, 0.2502, 1.0, 0.1812, 0.1746, 0.2502, 1.0, 0.1812, 0.1746, 0.2502, 1.0, 0.1812, 0.1746, 0.2502, 1.0, 0.1812, 0.1746, 0.2502, 1.0, 0.1812, 0.1746, 0.2502, 1.0, 0.1812, 0.1746, 0.2502, 1.0, 0.1812, 0.1746, 0.2502, 1.0, 0.1812, 0.1746, 0.2502, 1.0, 0.1812, 0.1746, 0.2502, 1.0, 0.1812, 0.1746, 0.2502, 1.0, 0.1812, 0.1746, 0.2502, 1.0, 0.1812, 0.1746, 0.2502, 1.0, 0.1812, 0.1746, 0.2502, 1.0, 0.1812, 0.1746, 0.2502, 1.0, 0.1812, 0.1746, 0.2502, 1.0, 0.1812, 0.1746, 0.2502, 1.0, 0.1812, 0.1746, 0.2502, 1.0, 0.1812, 0.1746, 0.2502, 1.0, 0.1812, 0.1746, 0.2502, 1.0, 0.1812, 0.1746, 0.2502, 1.0, 0.1812, 0.1746, 0.2502, 1.0, 0.1812, 0.1746, 0.2502, 1.0, 0.1812, 0.1746, 0.2502, 1.0, 0.1812, 0.1746, 0.2502, 1.0, 0.1812, 0.1746, 0.2502, 1.0, 0.1812, 0.1746, 0.2502, 1.0, 0.1812, 0.1746, 0.2502, 1.0, 0.1812, 0.1746, 0.2502, 1.0, 0.1812, 0.1746, 0.2502, 1.0, 0.1812, 0.1746, 0.2502, 1.0, 0.1812, 0.1746, 0.2502, 1.0, 0.1812, 0.1746, 0.2502, 1.0, 0.1812, 0.1746, 0.2502, 1.0, 0.1812, 0.1746, 0.2502, 1.0, 0.1812, 0.1746, 0.2502, 1.0, 0.1812, 0.1746, 0.2502, 1.0, 0.1812, 0.1746, 0.2502, 1.0, 0.1812, 0.1746, 0.2502, 1.0, 0.1812, 0.1746, 0.2502, 1.0, 0.1812, 0.1746, 0.2502, 1.0, 0.1812, 0.1746, 0.2502, 1.0, 0.1812, 0.1746, 0.2502, 1.0, 0.1812, 0.1746, 0.2502, 1.0, 0.1812, 0.1746, 0.2502, 1.0, 0.1812, 0.1746, 0.2502, 1.0, 0.1812, 0.1746, 0.2502, 1.0, 0.1812, 0.1746, 0.2502, 1.0, 0.1812, 0.1746, 0.2502, 1.0, 0.1812, 0.1746, 0.2502, 1.0, 0.1812, 0.1746, 0.2502, 1.0, 0.1812, 0.1746, 0.2502, 1.0, 0.1812, 0.1746, 0.2502, 1.0, 0.1812, 0.1746, 0.2502, 1.0, 0.1812, 0.1746, 0.2502, 1.0, 0.1812, 0.1746, 0.2502, 1.0, 0.1812, 0.1746, 0.2502, 1.0, 0.1812, 0.1746, 0.2502, 1.0, 0.1812, 0.1746, 0.2502, 1.0, 0.1812, 0.1746, 0.2502, 1.0, 0.1812, 0.1746, 0.2502, 1.0, 0.1812, 0.1746, 0.2502, 1.0, 0.1812, 0.1746, 0.2502, 1.0, 0.1812, 0.1746, 0.2502, 1.0, 0.1812, 0.1746, 0.2502, 1.0, 0.1812, 0.1746, 0.2502, 1.0, 0.1812, 0.1746, 0.2502, 1.0, 0.1812, 0.1746, 0.2502, 1.0, 0.1812, 0.1746, 0.2502, 1.0, 0.1812, 0.1746, 0.2502, 1.0, 0.1812, 0.1746, 0.2502, 1.0, 0.1812, 0.1746, 0.2502, 1.0, 0.1812, 0.1746, 0.2502, 1.0, 0.1812, 0.1746, 0.2502, 1.0, 0.1812, 0.1746, 0.2502, 1.0, 0.1812, 0.1746, 0.2502, 1.0, 0.1812, 0.1746, 0.2502, 1.0, 0.1812, 0.1746, 0.2502, 1.0, 0.1812, 0.1746, 0.2502, 1.0, 0.1812, 0.1746, 0.2502, 1.0, 0.1812, 0.1746, 0.2502, 1.0, 0.1812, 0.1746, 0.2502, 1.0, 0.1812, 0.1746, 0.2502, 1.0, 0.1812, 0.1746, 0.2502, 1.0, 0.1812, 0.1746, 0.2502, 1.0, 0.1812, 0.1746, 0.2502, 1.0, 0.1812, 0.1746, 0.2502, 1.0, 0.1812, 0.1746, 0.2502, 1.0, 0.1812, 0.1746, 0.2502, 1.0, 0.1812, 0.1746, 0.2502, 1.0, 0.1812, 0.1746, 0.2502, 1.0, 0.1812, 0.1746, 0.2502, 1.0, 0.1812, 0.1746, 0.2502, 1.0, 0.1812, 0.1746, 0.2502, 1.0, 0.1812, 0.1746, 0.2502, 1.0, 0.1812, 0.1746, 0.2502, 1.0, 0.1812, 0.1746, 0.2502, 1.0, 0.1812, 0.1746, 0.2502, 1.0, 0.1812, 0.1746, 0.2502, 1.0, 0.1812, 0.1746, 0.2502, 1.0, 0.1812, 0.1746, 0.2502, 1.0, 0.1812, 0.1746, 0.2502, 1.0, 0.1812, 0.1746, 0.2502, 1.0, 0.1812, 0.1746, 0.2502, 1.0, 0.1812, 0.1746, 0.2502, 1.0, 0.1812, 0.1746, 0.2502, 1.0, 0.1812, 0.1746, 0.2502, 1.0, 0.1812, 0.1746, 0.2502, 1.0, 0.1812, 0.1746, 0.2502, 1.0, 0.1812, 0.1746, 0.2502, 1.0, 0.1812, 0.1746, 0.2502, 1.0, 0.1812, 0.1746, 0.2502, 1.0, 0.1812, 0.1746, 0.2502, 1.0, 0.1812, 0.1746, 0.2502, 1.0, 0.1812, 0.1746, 0.2502, 1.0, 0.1812, 0.1746, 0.2502, 1.0, 0.1812, 0.1746, 0.2502, 1.0, 0.1812, 0.1746, 0.2502, 1.0, 0.1812, 0.1746, 0.2502, 1.0, 0.1812, 0.1746, 0.2502, 1.0, 0.1812, 0.1746, 0.2502, 1.0, 0.1812, 0.1746, 0.2502, 1.0, 0.1812, 0.1746, 0.2502, 1.0, 0.1812, 0.1746, 0.2502, 1.0, 0.1812, 0.1746, 0.2502, 1.0, 0.1812, 0.1746, 0.2502, 1.0, 0.1812, 0.1746, 0.2502, 1.0, 0.1812, 0.1714, 0.2423, 1.0, 0.1812, 0.1746, 0.2502, 1.0, 0.1812, 0.1746, 0.2502, 1.0, 0.1812, 0.1746, 0.2502, 1.0, 0.1812, 0.1746, 0.2502, 1.0, 0.1812, 0.1746, 0.2502, 1.0, 0.1812, 0.1746, 0.2502, 1.0, 0.1812, 0.1714, 0.2423, 1.0, 0.1812, 0.1746, 0.2502, 1.0, 0.1812, 0.1746, 0.2502, 1.0, 0.1812, 0.1746, 0.2502, 1.0, 0.1812, 0.1746, 0.2502, 1.0, 0.1812, 0.1746, 0.2502, 1.0, 0.1812, 0.1746, 0.2502, 1.0, 0.1812, 0.1746, 0.2502, 1.0, 0.1812, 0.1746, 0.2502, 1.0, 0.1812, 0.1746, 0.2502, 1.0, 0.1812, 0.1746, 0.2502, 1.0, 0.1812, 0.1746, 0.2502, 1.0, 0.1812, 0.1746, 0.2502, 1.0, 0.1812, 0.1746, 0.2502, 1.0, 0.1812, 0.1746, 0.2502, 1.0, 0.1812, 0.1746, 0.2502, 1.0, 0.1812, 0.1746, 0.2502, 1.0, 0.1812, 0.1746, 0.2502, 1.0, 0.1812, 0.1683, 0.2384, 1.0, 0.1812, 0.1746, 0.2502, 1.0, 0.1812, 0.1746, 0.2502, 1.0, 0.1812, 0.1651, 0.2307, 1.0, 0.1812, 0.1746, 0.2502, 1.0, 0.1812, 0.1746, 0.2502, 1.0, 0.1812, 0.1746, 0.2502, 1.0, 0.1812, 0.1746, 0.2502, 1.0, 0.1812, 0.1651, 0.2307, 1.0, 0.1812, 0.1746, 0.2502, 1.0, 0.1812, 0.1746, 0.2502, 1.0, 0.1812, 0.162, 0.2232, 1.0, 0.1812, 0.1746, 0.2502, 1.0, 0.1812, 0.1746, 0.2502, 1.0, 0.1812, 0.1746, 0.2502, 1.0, 0.1812, 0.1746, 0.2502, 1.0, 0.1812, 0.162, 0.2232, 1.0, 0.1812, 0.1746, 0.2502, 1.0, 0.1812, 0.1746, 0.2502, 1.0, 0.1812, 0.1651, 0.227, 1.0])
me_circle.materials.append(mat_material_001)
me_circle.use_remesh_preserve_volume = False
me_circle.use_remesh_preserve_attributes = False
me_circle.use_mirror_vertex_groups = False
me_circle.update()

# ---- objects
ob_play_sub2 = bpy.data.objects.new('play_sub2', me_circle_002)
ob_plat_sub1 = bpy.data.objects.new('plat_sub1', me_circle_001)
ob_plat_main = bpy.data.objects.new('plat_main', me_circle)
ob_lamp = bpy.data.objects.new('Lamp', light_lamp)
ob_camera = bpy.data.objects.new('Camera', cam_camera)

# ---- transforms, parenting, visibility, modifiers, constraints
ob_play_sub2.location = (0.0, 0.0, 0.0)
ob_play_sub2.lineart.crease_threshold = 0.0
ob_plat_sub1.location = (0.0, 0.0, 0.0)
ob_plat_sub1.lineart.crease_threshold = 0.0
ob_plat_main.location = (0.0, 0.0, 0.0)
ob_plat_main.lineart.crease_threshold = 0.0
ob_lamp.location = (4.076, 1.005, 5.904)
ob_lamp.rotation_euler = (0.6503, 0.05522, 1.866)
ob_lamp.lock_rotations_4d = False
ob_lamp.empty_display_type = 'ARROWS'
ob_lamp.color = (0.0, 0.0, 0.0, 0.0)
ob_lamp.lineart.crease_threshold = 0.0
ob_camera.location = (7.481, -6.508, 5.344)
ob_camera.rotation_euler = (1.109, 0.0, 0.8149)
ob_camera.lock_rotations_4d = False
ob_camera.empty_display_type = 'ARROWS'
ob_camera.color = (0.0, 0.0, 0.0, 0.0)
ob_camera.display_type = 'WIRE'
ob_camera.lineart.crease_threshold = 0.0

# ---- collection membership
col_collection_1.objects.link(ob_play_sub2)
col_collection_1.objects.link(ob_plat_sub1)
col_collection_1.objects.link(ob_plat_main)
col_collection_1.objects.link(ob_lamp)
col_collection_1.objects.link(ob_camera)

# ---- scene / render settings (as saved in the file)
scene.camera = ob_camera
scene.frame_start = 1; scene.frame_end = 100; scene.frame_set(1)
scene.render.engine = 'BLENDER_EEVEE_NEXT'
scene.render.resolution_percentage = 50
scene.render.dither_intensity = 0.0
scene.cycles.use_denoising = False
scene.cycles.samples = 128
scene.cycles.sampling_pattern = 'TABULATED_SOBOL'
scene.cycles.use_adaptive_sampling = False
scene.cycles.use_light_tree = False
scene.cycles.blur_glossy = 0.0
scene.cycles.sample_clamp_indirect = 0.0
scene.view_settings.view_transform = 'Standard'
bpy.context.view_layer.update()
